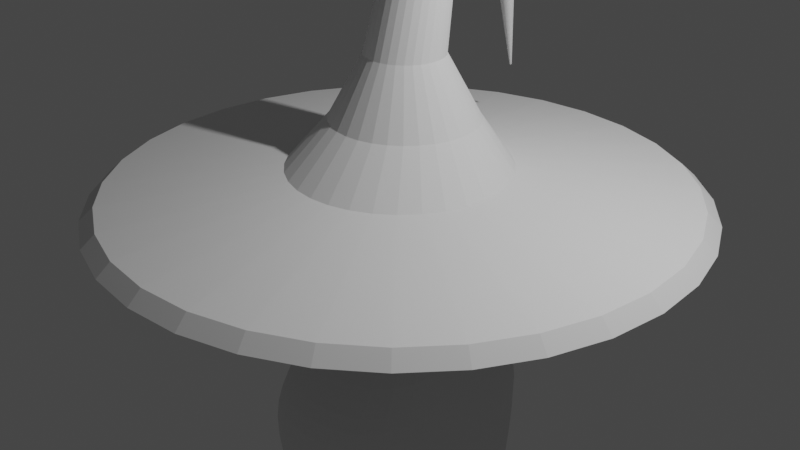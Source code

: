 # Source: Mago.blend  (saved by Blender 2.93.20; exported with 4.5.12 LTS)
import bpy
from mathutils import Matrix  # noqa: F401  (used for matrix-valued properties, if any)

bpy.ops.wm.read_factory_settings(use_empty=True)
scene = bpy.context.scene
scene.name = 'Scene'

# ---- collections
col_collection = bpy.data.collections.new('Collection'); scene.collection.children.link(col_collection)

# ---- materials (node trees are filled in below, after node groups)
mat_material = bpy.data.materials.new('Material')
mat_material.alpha_threshold = 0.0
mat_material.use_transparent_shadow = False
mat_material.line_color = (0.0, 0.0, 0.0, 1.0)

# ---- material node trees
mat_material.use_nodes = True; mat_material.node_tree.nodes.clear()
_N = mat_material.node_tree.nodes; _L = mat_material.node_tree.links
n0 = _N.new('ShaderNodeOutputMaterial'); n0.name = 'Material Output'; n0.location = (300, 300)
n1 = _N.new('ShaderNodeBsdfPrincipled'); n1.name = 'Principled BSDF'; n1.location = (10, 300)
n1.distribution = 'GGX'
n1.subsurface_method = 'BURLEY'
n1.inputs[2].default_value = 0.4
n1.inputs[3].default_value = 1.45
n1.inputs[27].default_value = (0.0, 0.0, 0.0, 1.0)
n1.inputs[28].default_value = 1.0
_L.new(n1.outputs[0], n0.inputs[0])
n0.is_active_output = True

# ---- world
world_world = bpy.data.worlds.new('World'); scene.world = world_world
world_world.use_nodes = True; world_world.node_tree.nodes.clear()
_N = world_world.node_tree.nodes; _L = world_world.node_tree.links
n0 = _N.new('ShaderNodeOutputWorld'); n0.name = 'World Output'; n0.location = (300, 300)
n1 = _N.new('ShaderNodeBackground'); n1.name = 'Background'; n1.location = (10, 300)
n1.inputs[0].default_value = (0.05088, 0.05088, 0.05088, 1.0)
_L.new(n1.outputs[0], n0.inputs[0])
n0.is_active_output = True
world_world.color = (0.05088, 0.05088, 0.05088)
world_world.use_sun_shadow = False
world_world.sun_shadow_jitter_overblur = 0.0

# ---- cameras
cam_camera = bpy.data.cameras.new('Camera')
cam_camera.clip_end = 100.0
cam_camera.ortho_scale = 7.314

# ---- lights
light_light = bpy.data.lights.new('Light', 'POINT')
light_light.transmission_factor = 0.0
light_light.energy = 1000.0
light_light.shadow_soft_size = 0.1
light_light.shadow_maximum_resolution = 0.006
light_light.use_absolute_resolution = True

# ---- meshes
me_cube = bpy.data.meshes.new('Cube')
me_cube.from_pydata([(1.0, 1.0, 1.0), (1.0, 1.0, -1.0), (1.0, -1.0, 1.0), (1.0, -1.0, -1.0), (-1.0, 1.0, 1.0), (-1.0, 1.0, -1.0), (-1.0, -1.0, 1.0), (-1.0, -1.0, -1.0), (1.0, 1.0, 0.0), (-1.0, -1.0, 0.0), (1.0, -1.0, 0.0), (-1.0, 1.0, 0.0)], [], [(0, 4, 6, 2), (10, 2, 6, 9), (9, 6, 4, 11), (5, 1, 3, 7), (8, 0, 2, 10), (11, 4, 0, 8), (5, 11, 8, 1), (1, 8, 10, 3), (7, 9, 11, 5), (3, 10, 9, 7)])
_uv = me_cube.uv_layers.new(name='UVMap')
_uv.uv.foreach_set('vector', [0.625, 0.5, 0.875, 0.5, 0.875, 0.75, 0.625, 0.75, 0.5, 0.75, 0.625, 0.75, 0.625, 1.0, 0.5, 1.0, 0.5, 0.0, 0.625, 0.0, 0.625, 0.25, 0.5, 0.25, 0.125, 0.5, 0.375, 0.5, 0.375, 0.75, 0.125, 0.75, 0.5, 0.5, 0.625, 0.5, 0.625, 0.75, 0.5, 0.75, 0.5, 0.25, 0.625, 0.25, 0.625, 0.5, 0.5, 0.5, 0.375, 0.25, 0.5, 0.25, 0.5, 0.5, 0.375, 0.5, 0.375, 0.5, 0.5, 0.5, 0.5, 0.75, 0.375, 0.75, 0.375, 0.0, 0.5, 0.0, 0.5, 0.25, 0.375, 0.25, 0.375, 0.75, 0.5, 0.75, 0.5, 1.0, 0.375, 1.0])
me_cube.materials.append(mat_material)
me_cube.use_remesh_preserve_volume = False
me_cube.use_remesh_preserve_attributes = False
me_cube.use_mirror_vertex_groups = False
me_cube.update()
me_cilindro = bpy.data.meshes.new('Cilindro')
me_cilindro.from_pydata([(-4.748e-09, 0.5238, -3.111), (7.61e-09, 1.431, 1.0), (0.1022, 0.5137, -3.111), (0.2793, 1.404, 1.0), (0.2004, 0.4839, -3.111), (0.5478, 1.322, 1.0), (0.291, 0.4355, -3.111), (0.7953, 1.19, 1.0), (0.3704, 0.3704, -3.111), (1.012, 1.012, 1.0), (0.4355, 0.291, -3.111), (1.19, 0.7953, 1.0), (0.4839, 0.2004, -3.111), (1.322, 0.5478, 1.0), (0.5137, 0.1022, -3.111), (1.404, 0.2793, 1.0), (0.5238, -2.468e-08, -3.111), (1.431, -5.89e-08, 1.0), (0.5137, -0.1022, -3.111), (1.404, -0.2793, 1.0), (0.4839, -0.2004, -3.111), (1.322, -0.5478, 1.0), (0.4355, -0.291, -3.111), (1.19, -0.7953, 1.0), (0.3704, -0.3704, -3.111), (1.012, -1.012, 1.0), (0.291, -0.4355, -3.111), (0.7953, -1.19, 1.0), (0.2004, -0.4839, -3.111), (0.5478, -1.322, 1.0), (0.1022, -0.5137, -3.111), (0.2793, -1.404, 1.0), (-3.758e-08, -0.5238, -3.111), (-1.175e-07, -1.431, 1.0), (-0.1022, -0.5137, -3.111), (-0.2793, -1.404, 1.0), (-0.2004, -0.4839, -3.111), (-0.5478, -1.322, 1.0), (-0.291, -0.4355, -3.111), (-0.7953, -1.19, 1.0), (-0.3704, -0.3704, -3.111), (-1.012, -1.012, 1.0), (-0.4355, -0.291, -3.111), (-1.19, -0.7953, 1.0), (-0.4839, -0.2004, -3.111), (-1.322, -0.5478, 1.0), (-0.5137, -0.1022, -3.111), (-1.404, -0.2793, 1.0), (-0.5238, 7.794e-09, -3.111), (-1.431, 2.074e-08, 1.0), (-0.5137, 0.1022, -3.111), (-1.404, 0.2793, 1.0), (-0.4839, 0.2004, -3.111), (-1.322, 0.5478, 1.0), (-0.4355, 0.291, -3.111), (-1.19, 0.7953, 1.0), (-0.3704, 0.3704, -3.111), (-1.012, 1.012, 1.0), (-0.291, 0.4355, -3.111), (-0.7953, 1.19, 1.0), (-0.2004, 0.4839, -3.111), (-0.5478, 1.322, 1.0), (-0.1022, 0.5137, -3.111), (-0.2793, 1.404, 1.0), (5.868e-09, 1.364, -0.5516), (0.2662, 1.338, -0.5516), (0.5221, 1.26, -0.5516), (0.7579, 1.134, -0.5516), (0.9647, 0.9647, -0.5516), (1.134, 0.7579, -0.5516), (1.26, 0.5221, -0.5516), (1.338, 0.2662, -0.5516), (1.364, -5.597e-08, -0.5516), (1.338, -0.2662, -0.5516), (1.26, -0.5221, -0.5516), (1.134, -0.7579, -0.5516), (0.9647, -0.9647, -0.5516), (0.7579, -1.134, -0.5516), (0.5221, -1.26, -0.5516), (0.2662, -1.338, -0.5516), (-1.134e-07, -1.364, -0.5516), (-0.2662, -1.338, -0.5516), (-0.5221, -1.26, -0.5516), (-0.7579, -1.134, -0.5516), (-0.9647, -0.9647, -0.5516), (-1.134, -0.7579, -0.5516), (-1.26, -0.5221, -0.5516), (-1.338, -0.2662, -0.5516), (-1.364, 1.994e-08, -0.5516), (-1.338, 0.2662, -0.5516), (-1.26, 0.5221, -0.5516), (-1.134, 0.7579, -0.5516), (-0.9647, 0.9647, -0.5516), (-0.7579, 1.134, -0.5516), (-0.5221, 1.26, -0.5516), (-0.2662, 1.338, -0.5516), (-0.06729, 0.3122, -8.214), (0.001123, 0.3054, -8.214), (0.06691, 0.2855, -8.214), (0.1275, 0.2531, -8.214), (0.1807, 0.2095, -8.214), (0.2243, 0.1563, -8.214), (0.2567, 0.0957, -8.214), (0.2766, 0.02991, -8.214), (0.2834, -0.0385, -8.214), (0.2766, -0.1069, -8.214), (0.2567, -0.1727, -8.214), (0.2243, -0.2333, -8.214), (0.1807, -0.2865, -8.214), (0.1275, -0.3301, -8.214), (0.06691, -0.3625, -8.214), (0.001123, -0.3824, -8.214), (-0.06729, -0.3892, -8.214), (-0.1357, -0.3824, -8.214), (-0.2015, -0.3625, -8.214), (-0.2621, -0.3301, -8.214), (-0.3153, -0.2865, -8.214), (-0.3589, -0.2333, -8.214), (-0.3913, -0.1727, -8.214), (-0.4112, -0.1069, -8.214), (-0.418, -0.0385, -8.214), (-0.4112, 0.02991, -8.214), (-0.3913, 0.0957, -8.214), (-0.3589, 0.1563, -8.214), (-0.3153, 0.2095, -8.214), (-0.2621, 0.2531, -8.214), (-0.2015, 0.2855, -8.214), (-0.1357, 0.3054, -8.214), (-0.06729, 0.1491, -15.76), (-0.0307, 0.1455, -15.76), (0.004485, 0.1348, -15.76), (0.03691, 0.1175, -15.76), (0.06533, 0.09413, -15.76), (0.08866, 0.0657, -15.76), (0.106, 0.03328, -15.76), (0.1167, -0.001908, -15.76), (0.1203, -0.0385, -15.76), (0.1167, -0.07509, -15.76), (0.106, -0.1103, -15.76), (0.08866, -0.1427, -15.76), (0.06533, -0.1711, -15.76), (0.03691, -0.1944, -15.76), (0.004485, -0.2118, -15.76), (-0.0307, -0.2225, -15.76), (-0.06729, -0.2261, -15.76), (-0.1039, -0.2225, -15.76), (-0.1391, -0.2118, -15.76), (-0.1715, -0.1944, -15.76), (-0.1999, -0.1711, -15.76), (-0.2232, -0.1427, -15.76), (-0.2406, -0.1103, -15.76), (-0.2512, -0.07509, -15.76), (-0.2549, -0.0385, -15.76), (-0.2512, -0.001908, -15.76), (-0.2406, 0.03328, -15.76), (-0.2232, 0.0657, -15.76), (-0.1999, 0.09413, -15.76), (-0.1715, 0.1175, -15.76), (-0.1391, 0.1348, -15.76), (-0.1039, 0.1455, -15.76), (-0.1586, 0.1186, -25.99), (-0.128, 0.1156, -25.99), (-0.09851, 0.1066, -25.99), (-0.07135, 0.09212, -25.99), (-0.04754, 0.07259, -25.99), (-0.028, 0.04878, -25.99), (-0.01349, 0.02162, -25.99), (-0.004545, -0.007851, -25.99), (-0.001527, -0.0385, -25.99), (-0.004545, -0.06915, -25.99), (-0.01349, -0.09862, -25.99), (-0.028, -0.1258, -25.99), (-0.04754, -0.1496, -25.99), (-0.07135, -0.1691, -25.99), (-0.09851, -0.1836, -25.99), (-0.128, -0.1926, -25.99), (-0.1586, -0.1956, -25.99), (-0.1893, -0.1926, -25.99), (-0.2187, -0.1836, -25.99), (-0.2459, -0.1691, -25.99), (-0.2697, -0.1496, -25.99), (-0.2893, -0.1258, -25.99), (-0.3038, -0.09862, -25.99), (-0.3127, -0.06915, -25.99), (-0.3157, -0.0385, -25.99), (-0.3127, -0.007851, -25.99), (-0.3038, 0.02162, -25.99), (-0.2893, 0.04878, -25.99), (-0.2697, 0.07259, -25.99), (-0.2459, 0.09212, -25.99), (-0.2187, 0.1066, -25.99), (-0.1893, 0.1156, -25.99), (-0.1586, 0.1186, -25.99), (-0.128, 0.1156, -25.99), (-0.09851, 0.1066, -25.99), (-0.07135, 0.09212, -25.99), (-0.04754, 0.07259, -25.99), (-0.028, 0.04878, -25.99), (-0.01349, 0.02162, -25.99), (-0.004545, -0.007851, -25.99), (-0.001527, -0.0385, -25.99), (-0.004545, -0.06915, -25.99), (-0.01349, -0.09862, -25.99), (-0.028, -0.1258, -25.99), (-0.04754, -0.1496, -25.99), (-0.07135, -0.1691, -25.99), (-0.09851, -0.1836, -25.99), (-0.128, -0.1926, -25.99), (-0.1586, -0.1956, -25.99), (-0.1893, -0.1926, -25.99), (-0.2187, -0.1836, -25.99), (-0.2459, -0.1691, -25.99), (-0.2697, -0.1496, -25.99), (-0.2893, -0.1258, -25.99), (-0.3038, -0.09862, -25.99), (-0.3127, -0.06915, -25.99), (-0.3157, -0.0385, -25.99), (-0.3127, -0.007851, -25.99), (-0.3038, 0.02162, -25.99), (-0.2893, 0.04878, -25.99), (-0.2697, 0.07259, -25.99), (-0.2459, 0.09212, -25.99), (-0.2187, 0.1066, -25.99), (-0.1893, 0.1156, -25.99), (-0.1819, 0.1148, -29.52), (-0.1591, 0.1119, -30.0), (-0.1371, 0.1031, -30.47), (-0.1168, 0.08898, -30.9), (-0.0991, 0.06991, -31.28), (-0.08453, 0.04668, -31.59), (-0.0737, 0.02017, -31.82), (-0.06703, -0.008589, -31.96), (-0.06478, -0.0385, -32.01), (-0.06703, -0.06841, -31.96), (-0.0737, -0.09717, -31.82), (-0.08453, -0.1237, -31.59), (-0.0991, -0.1469, -31.28), (-0.1168, -0.166, -30.9), (-0.1371, -0.1801, -30.47), (-0.1591, -0.1889, -30.0), (-0.1819, -0.1918, -29.52), (-0.2048, -0.1889, -29.03), (-0.2268, -0.1801, -28.56), (-0.247, -0.166, -28.13), (-0.2648, -0.1469, -27.76), (-0.2794, -0.1237, -27.45), (-0.2902, -0.09717, -27.22), (-0.2969, -0.06841, -27.07), (-0.2991, -0.0385, -27.03), (-0.2969, -0.008589, -27.07), (-0.2902, 0.02017, -27.22), (-0.2794, 0.04668, -27.45), (-0.2648, 0.06991, -27.76), (-0.247, 0.08898, -28.13), (-0.2268, 0.1031, -28.56), (-0.2048, 0.1119, -29.03), (-0.5768, -0.02102, -29.16), (-0.5889, -0.02252, -29.39), (-0.6006, -0.02694, -29.61), (-0.6113, -0.03413, -29.81), (-0.6207, -0.04381, -29.99), (-0.6284, -0.0556, -30.14), (-0.6341, -0.06905, -30.25), (-0.6377, -0.08365, -30.32), (-0.6389, -0.09882, -30.34), (-0.6377, -0.114, -30.32), (-0.6341, -0.1286, -30.25), (-0.6284, -0.142, -30.14), (-0.6207, -0.1538, -29.99), (-0.6113, -0.1635, -29.81), (-0.6006, -0.1707, -29.61), (-0.5889, -0.1751, -29.39), (-0.5768, -0.1766, -29.16), (-0.5647, -0.1751, -28.93), (-0.5531, -0.1707, -28.7), (-0.5424, -0.1635, -28.5), (-0.533, -0.1538, -28.32), (-0.5253, -0.142, -28.17), (-0.5195, -0.1286, -28.06), (-0.516, -0.114, -28.0), (-0.5148, -0.09882, -27.97), (-0.516, -0.08365, -28.0), (-0.5195, -0.06905, -28.06), (-0.5253, -0.0556, -28.17), (-0.533, -0.04381, -28.32), (-0.5424, -0.03413, -28.5), (-0.5531, -0.02694, -28.7), (-0.5647, -0.02252, -28.93), (-0.8475, -0.09954, -18.25), (-0.8533, -0.1003, -18.36), (-0.859, -0.1024, -18.47), (-0.8642, -0.1059, -18.57), (-0.8687, -0.1106, -18.65), (-0.8724, -0.1163, -18.73), (-0.8752, -0.1228, -18.78), (-0.8769, -0.1298, -18.81), (-0.8775, -0.1372, -18.82), (-0.8769, -0.1445, -18.81), (-0.8752, -0.1516, -18.78), (-0.8724, -0.1581, -18.73), (-0.8687, -0.1638, -18.65), (-0.8642, -0.1685, -18.57), (-0.859, -0.172, -18.47), (-0.8533, -0.1741, -18.36), (-0.8475, -0.1748, -18.25), (-0.8416, -0.1741, -18.14), (-0.836, -0.172, -18.03), (-0.8308, -0.1685, -17.93), (-0.8263, -0.1638, -17.85), (-0.8225, -0.1581, -17.77), (-0.8198, -0.1516, -17.72), (-0.818, -0.1445, -17.69), (-0.8175, -0.1372, -17.68), (-0.818, -0.1298, -17.69), (-0.8198, -0.1228, -17.72), (-0.8225, -0.1163, -17.77), (-0.8263, -0.1106, -17.85), (-0.8308, -0.1059, -17.93), (-0.836, -0.1024, -18.03), (-0.8416, -0.1003, -18.14), (-0.3653, 0.01945, -34.11), (-0.3679, 0.04118, -33.81), (-0.3713, 0.08341, -32.06), (-0.3702, 0.08077, -31.58), (-0.3317, -0.178, -30.69), (-0.3304, -0.1913, -31.11), (-0.3621, -0.005301, -34.34), (-0.3336, -0.1602, -30.31), (-0.3584, -0.03214, -34.48), (-0.3363, -0.1384, -30.01), (-0.3545, -0.06003, -34.53), (-0.3395, -0.1137, -29.78), (-0.3504, -0.0879, -34.48), (-0.3431, -0.08685, -29.64), (-0.3464, -0.1147, -34.34), (-0.3471, -0.05896, -29.59), (-0.3425, -0.1393, -34.11), (-0.3511, -0.03109, -29.64), (-0.3389, -0.1609, -33.81), (-0.3552, -0.004314, -29.78), (-0.3358, -0.1786, -33.43), (-0.3591, 0.02034, -30.01), (-0.3333, -0.1917, -33.01), (-0.3716, 0.08056, -32.54), (-0.3626, 0.04193, -30.31), (-0.3314, -0.1998, -32.54), (-0.3711, 0.07233, -33.01), (-0.3658, 0.05962, -30.69), (-0.3303, -0.2024, -32.06), (-0.3699, 0.05903, -33.43), (-0.3683, 0.07274, -31.11), (-0.3299, -0.1995, -31.58), (-0.9273, -0.1544, -8.791), (-0.9282, -0.1545, -8.808), (-0.9291, -0.1548, -8.825), (-0.9299, -0.1553, -8.841), (-0.9306, -0.1561, -8.854), (-0.9312, -0.157, -8.865), (-0.9316, -0.158, -8.874), (-0.9319, -0.1591, -8.879), (-0.932, -0.1603, -8.88), (-0.9319, -0.1614, -8.879), (-0.9316, -0.1625, -8.874), (-0.9312, -0.1635, -8.865), (-0.9306, -0.1644, -8.854), (-0.9299, -0.1652, -8.841), (-0.9291, -0.1657, -8.825), (-0.9282, -0.1661, -8.808), (-0.9273, -0.1662, -8.791), (-0.9264, -0.1661, -8.773), (-0.9255, -0.1657, -8.756), (-0.9247, -0.1652, -8.741), (-0.9239, -0.1644, -8.727), (-0.9234, -0.1635, -8.716), (-0.9229, -0.1625, -8.708), (-0.9227, -0.1614, -8.703), (-0.9226, -0.1603, -8.701), (-0.9227, -0.1591, -8.703), (-0.9229, -0.158, -8.708), (-0.9234, -0.157, -8.716), (-0.9239, -0.1561, -8.727), (-0.9247, -0.1553, -8.741), (-0.9255, -0.1548, -8.756), (-0.9264, -0.1545, -8.773), (0.08498, 0.4272, -0.9089), (-1.538e-07, 0.4356, -0.9089), (-0.08498, 0.4272, -0.9089), (-0.1667, 0.4024, -0.9089), (-0.242, 0.3622, -0.9089), (-0.308, 0.308, -0.9089), (-0.3622, 0.242, -0.9089), (-0.4024, 0.1667, -0.9089), (-0.4272, 0.08498, -0.9089), (-0.4356, 1.786e-08, -0.9089), (-0.4272, -0.08498, -0.9089), (-0.4024, -0.1667, -0.9089), (-0.3622, -0.242, -0.9089), (-0.308, -0.308, -0.9089), (-0.242, -0.3622, -0.9089), (-0.1667, -0.4024, -0.9089), (-0.08498, -0.4272, -0.9089), (-4.564e-08, -0.4356, -0.9089), (0.08498, -0.4272, -0.9089), (0.1667, -0.4024, -0.9089), (0.242, -0.3622, -0.9089), (0.308, -0.308, -0.9089), (0.3622, -0.242, -0.9089), (0.4024, -0.1667, -0.9089), (0.4272, -0.08498, -0.9089), (0.4356, -2.336e-08, -0.9089), (0.4272, 0.08498, -0.9089), (0.4024, 0.1667, -0.9089), (0.3622, 0.242, -0.9089), (0.308, 0.308, -0.9089), (0.242, 0.3622, -0.9089), (0.1667, 0.4024, -0.9089), (0.2667, 1.341, 0.1869), (-5.202e-09, 1.367, 0.1869), (0.5231, 1.263, 0.1869), (-0.2667, 1.341, 0.1869), (-0.5231, 1.263, 0.1869), (-0.7594, 1.136, 0.1869), (-0.9665, 0.9665, 0.1869), (-1.136, 0.7594, 0.1869), (-1.263, 0.5231, 0.1869), (-1.341, 0.2667, 0.1869), (-1.367, 2.098e-08, 0.1869), (-1.341, -0.2667, 0.1869), (-1.263, -0.5231, 0.1869), (-1.136, -0.7594, 0.1869), (-0.9665, -0.9665, 0.1869), (-0.7594, -1.136, 0.1869), (-0.5231, -1.263, 0.1869), (-0.2667, -1.341, 0.1869), (-1.141e-07, -1.367, 0.1869), (0.2667, -1.341, 0.1869), (0.5231, -1.263, 0.1869), (0.7594, -1.136, 0.1869), (0.9665, -0.9665, 0.1869), (1.136, -0.7594, 0.1869), (1.263, -0.5231, 0.1869), (1.341, -0.2667, 0.1869), (1.367, -5.673e-08, 0.1869), (1.341, 0.2667, 0.1869), (1.263, 0.5231, 0.1869), (1.136, 0.7594, 0.1869), (0.9665, 0.9665, 0.1869), (0.7594, 1.136, 0.1869), (0.01815, 0.2947, -7.95), (-0.04046, 0.3004, -7.95), (0.07451, 0.2776, -7.95), (-0.09908, 0.2947, -7.95), (-0.1554, 0.2776, -7.95), (-0.2074, 0.2498, -7.95), (-0.2529, 0.2124, -7.95), (-0.2903, 0.1669, -7.95), (-0.318, 0.115, -7.95), (-0.3351, 0.05861, -7.95), (-0.3409, 8.909e-09, -7.95), (-0.3351, -0.05861, -7.95), (-0.318, -0.115, -7.95), (-0.2903, -0.1669, -7.95), (-0.2529, -0.2124, -7.95), (-0.2074, -0.2498, -7.95), (-0.1554, -0.2776, -7.95), (-0.09908, -0.2947, -7.95), (-0.04046, -0.3004, -7.95), (0.01815, -0.2947, -7.95), (0.07451, -0.2776, -7.95), (0.1265, -0.2498, -7.95), (0.172, -0.2124, -7.95), (0.2094, -0.1669, -7.95), (0.2371, -0.115, -7.95), (0.2542, -0.05861, -7.95), (0.26, -1.952e-08, -7.95), (0.2542, 0.05861, -7.95), (0.2371, 0.115, -7.95), (0.2094, 0.1669, -7.95), (0.172, 0.2124, -7.95), (0.1265, 0.2498, -7.95), (-0.01463, 0.1299, -15.08), (-0.04046, 0.1324, -15.08), (0.01022, 0.1223, -15.08), (-0.0663, 0.1299, -15.08), (-0.09114, 0.1223, -15.08), (-0.114, 0.1101, -15.08), (-0.1341, 0.09364, -15.08), (-0.1506, 0.07357, -15.08), (-0.1628, 0.05068, -15.08), (-0.1703, 0.02584, -15.08), (-0.1729, -6.057e-09, -15.08), (-0.1703, -0.02584, -15.08), (-0.1628, -0.05068, -15.08), (-0.1506, -0.07357, -15.08), (-0.1341, -0.09364, -15.08), (-0.114, -0.1101, -15.08), (-0.09114, -0.1223, -15.08), (-0.0663, -0.1299, -15.08), (-0.04046, -0.1324, -15.08), (-0.01463, -0.1299, -15.08), (0.01022, -0.1223, -15.08), (0.03311, -0.1101, -15.08), (0.05318, -0.09364, -15.08), (0.06965, -0.07357, -15.08), (0.08188, -0.05068, -15.08), (0.08942, -0.02584, -15.08), (0.09196, -1.859e-08, -15.08), (0.08942, 0.02584, -15.08), (0.08188, 0.05068, -15.08), (0.06965, 0.07357, -15.08), (0.05318, 0.09364, -15.08), (0.03311, 0.1101, -15.08), (-0.1451, 0.05676, -25.83), (-0.1645, 0.05868, -25.83), (-0.1264, 0.0511, -25.83), (-0.1839, 0.05676, -25.83), (-0.2026, 0.0511, -25.83), (-0.2198, 0.0419, -25.83), (-0.2349, 0.02952, -25.83), (-0.2473, 0.01444, -25.83), (-0.2565, -0.002768, -25.83), (-0.2621, -0.02144, -25.83), (-0.264, -0.04086, -25.83), (-0.2621, -0.06028, -25.83), (-0.2565, -0.07895, -25.83), (-0.2473, -0.09616, -25.83), (-0.2349, -0.1112, -25.83), (-0.2198, -0.1236, -25.83), (-0.2026, -0.1328, -25.83), (-0.1839, -0.1385, -25.83), (-0.1645, -0.1404, -25.83), (-0.1451, -0.1385, -25.83), (-0.1264, -0.1328, -25.83), (-0.1092, -0.1236, -25.83), (-0.09413, -0.1112, -25.83), (-0.08175, -0.09616, -25.83), (-0.07256, -0.07895, -25.83), (-0.06689, -0.06028, -25.83), (-0.06498, -0.04086, -25.83), (-0.06689, -0.02144, -25.83), (-0.07256, -0.002768, -25.83), (-0.08175, 0.01444, -25.83), (-0.09413, 0.02952, -25.83), (-0.1092, 0.0419, -25.83)], [], [(64, 1, 3, 65), (65, 3, 5, 66), (66, 5, 7, 67), (67, 7, 9, 68), (68, 9, 11, 69), (69, 11, 13, 70), (70, 13, 15, 71), (71, 15, 17, 72), (72, 17, 19, 73), (73, 19, 21, 74), (74, 21, 23, 75), (75, 23, 25, 76), (76, 25, 27, 77), (77, 27, 29, 78), (78, 29, 31, 79), (79, 31, 33, 80), (80, 33, 35, 81), (81, 35, 37, 82), (82, 37, 39, 83), (83, 39, 41, 84), (84, 41, 43, 85), (85, 43, 45, 86), (86, 45, 47, 87), (87, 47, 49, 88), (88, 49, 51, 89), (89, 51, 53, 90), (90, 53, 55, 91), (91, 55, 57, 92), (92, 57, 59, 93), (93, 59, 61, 94), (405, 406, 471, 470), (94, 61, 63, 95), (95, 63, 1, 64), (32, 34, 113, 112), (2, 0, 64, 65), (4, 2, 65, 66), (6, 4, 66, 67), (8, 6, 67, 68), (10, 8, 68, 69), (12, 10, 69, 70), (14, 12, 70, 71), (16, 14, 71, 72), (18, 16, 72, 73), (20, 18, 73, 74), (22, 20, 74, 75), (24, 22, 75, 76), (26, 24, 76, 77), (28, 26, 77, 78), (30, 28, 78, 79), (32, 30, 79, 80), (34, 32, 80, 81), (36, 34, 81, 82), (38, 36, 82, 83), (40, 38, 83, 84), (42, 40, 84, 85), (44, 42, 85, 86), (46, 44, 86, 87), (48, 46, 87, 88), (50, 48, 88, 89), (52, 50, 89, 90), (54, 52, 90, 91), (56, 54, 91, 92), (58, 56, 92, 93), (60, 58, 93, 94), (62, 60, 94, 95), (0, 62, 95, 64), (115, 116, 148, 147), (6, 8, 100, 99), (60, 62, 127, 126), (34, 36, 114, 113), (8, 10, 101, 100), (62, 0, 96, 127), (36, 38, 115, 114), (10, 12, 102, 101), (38, 40, 116, 115), (12, 14, 103, 102), (40, 42, 117, 116), (14, 16, 104, 103), (42, 44, 118, 117), (16, 18, 105, 104), (44, 46, 119, 118), (18, 20, 106, 105), (46, 48, 120, 119), (20, 22, 107, 106), (48, 50, 121, 120), (22, 24, 108, 107), (50, 52, 122, 121), (24, 26, 109, 108), (52, 54, 123, 122), (26, 28, 110, 109), (0, 2, 97, 96), (54, 56, 124, 123), (28, 30, 111, 110), (2, 4, 98, 97), (56, 58, 125, 124), (30, 32, 112, 111), (4, 6, 99, 98), (58, 60, 126, 125), (150, 151, 183, 182), (102, 103, 135, 134), (116, 117, 149, 148), (103, 104, 136, 135), (117, 118, 150, 149), (104, 105, 137, 136), (118, 119, 151, 150), (105, 106, 138, 137), (119, 120, 152, 151), (106, 107, 139, 138), (120, 121, 153, 152), (107, 108, 140, 139), (121, 122, 154, 153), (108, 109, 141, 140), (122, 123, 155, 154), (109, 110, 142, 141), (96, 97, 129, 128), (123, 124, 156, 155), (110, 111, 143, 142), (97, 98, 130, 129), (124, 125, 157, 156), (111, 112, 144, 143), (98, 99, 131, 130), (125, 126, 158, 157), (112, 113, 145, 144), (99, 100, 132, 131), (126, 127, 159, 158), (113, 114, 146, 145), (100, 101, 133, 132), (127, 96, 128, 159), (114, 115, 147, 146), (101, 102, 134, 133), (185, 186, 218, 217), (137, 138, 170, 169), (151, 152, 184, 183), (138, 139, 171, 170), (152, 153, 185, 184), (139, 140, 172, 171), (153, 154, 186, 185), (140, 141, 173, 172), (154, 155, 187, 186), (141, 142, 174, 173), (128, 129, 161, 160), (155, 156, 188, 187), (142, 143, 175, 174), (129, 130, 162, 161), (156, 157, 189, 188), (143, 144, 176, 175), (130, 131, 163, 162), (157, 158, 190, 189), (144, 145, 177, 176), (131, 132, 164, 163), (158, 159, 191, 190), (145, 146, 178, 177), (132, 133, 165, 164), (159, 128, 160, 191), (146, 147, 179, 178), (133, 134, 166, 165), (147, 148, 180, 179), (134, 135, 167, 166), (148, 149, 181, 180), (135, 136, 168, 167), (149, 150, 182, 181), (136, 137, 169, 168), (193, 194, 226, 225), (172, 173, 205, 204), (186, 187, 219, 218), (173, 174, 206, 205), (160, 161, 193, 192), (187, 188, 220, 219), (174, 175, 207, 206), (161, 162, 194, 193), (188, 189, 221, 220), (175, 176, 208, 207), (162, 163, 195, 194), (189, 190, 222, 221), (176, 177, 209, 208), (163, 164, 196, 195), (190, 191, 223, 222), (177, 178, 210, 209), (164, 165, 197, 196), (191, 160, 192, 223), (178, 179, 211, 210), (165, 166, 198, 197), (179, 180, 212, 211), (166, 167, 199, 198), (180, 181, 213, 212), (167, 168, 200, 199), (181, 182, 214, 213), (168, 169, 201, 200), (182, 183, 215, 214), (169, 170, 202, 201), (183, 184, 216, 215), (170, 171, 203, 202), (184, 185, 217, 216), (171, 172, 204, 203), (321, 320, 261, 260), (220, 221, 253, 252), (207, 208, 240, 239), (194, 195, 227, 226), (221, 222, 254, 253), (208, 209, 241, 240), (195, 196, 228, 227), (222, 223, 255, 254), (209, 210, 242, 241), (196, 197, 229, 228), (223, 192, 224, 255), (210, 211, 243, 242), (197, 198, 230, 229), (211, 212, 244, 243), (198, 199, 231, 230), (212, 213, 245, 244), (199, 200, 232, 231), (213, 214, 246, 245), (200, 201, 233, 232), (214, 215, 247, 246), (201, 202, 234, 233), (215, 216, 248, 247), (202, 203, 235, 234), (216, 217, 249, 248), (203, 204, 236, 235), (217, 218, 250, 249), (204, 205, 237, 236), (218, 219, 251, 250), (205, 206, 238, 237), (192, 193, 225, 224), (219, 220, 252, 251), (206, 207, 239, 238), (263, 264, 296, 295), (323, 322, 256, 287), (325, 324, 275, 274), (320, 326, 262, 261), (324, 327, 276, 275), (326, 328, 263, 262), (327, 329, 277, 276), (328, 330, 264, 263), (329, 331, 278, 277), (330, 332, 265, 264), (331, 333, 279, 278), (332, 334, 266, 265), (333, 335, 280, 279), (334, 336, 267, 266), (335, 337, 281, 280), (336, 338, 268, 267), (337, 339, 282, 281), (338, 340, 269, 268), (339, 341, 283, 282), (340, 342, 270, 269), (322, 343, 257, 256), (341, 344, 284, 283), (342, 345, 271, 270), (343, 346, 258, 257), (344, 347, 285, 284), (345, 348, 272, 271), (346, 349, 259, 258), (347, 350, 286, 285), (348, 351, 273, 272), (349, 321, 260, 259), (350, 323, 287, 286), (351, 325, 274, 273), (298, 299, 363, 362), (277, 278, 310, 309), (264, 265, 297, 296), (278, 279, 311, 310), (265, 266, 298, 297), (279, 280, 312, 311), (266, 267, 299, 298), (280, 281, 313, 312), (267, 268, 300, 299), (281, 282, 314, 313), (268, 269, 301, 300), (282, 283, 315, 314), (269, 270, 302, 301), (256, 257, 289, 288), (283, 284, 316, 315), (270, 271, 303, 302), (257, 258, 290, 289), (284, 285, 317, 316), (271, 272, 304, 303), (258, 259, 291, 290), (285, 286, 318, 317), (272, 273, 305, 304), (259, 260, 292, 291), (286, 287, 319, 318), (273, 274, 306, 305), (260, 261, 293, 292), (287, 256, 288, 319), (274, 275, 307, 306), (261, 262, 294, 293), (275, 276, 308, 307), (262, 263, 295, 294), (276, 277, 309, 308), (241, 242, 325, 351), (254, 255, 323, 350), (227, 228, 321, 349), (240, 241, 351, 348), (253, 254, 350, 347), (226, 227, 349, 346), (239, 240, 348, 345), (252, 253, 347, 344), (225, 226, 346, 343), (238, 239, 345, 342), (251, 252, 344, 341), (224, 225, 343, 322), (237, 238, 342, 340), (250, 251, 341, 339), (236, 237, 340, 338), (249, 250, 339, 337), (235, 236, 338, 336), (248, 249, 337, 335), (234, 235, 336, 334), (247, 248, 335, 333), (233, 234, 334, 332), (246, 247, 333, 331), (232, 233, 332, 330), (245, 246, 331, 329), (231, 232, 330, 328), (244, 245, 329, 327), (230, 231, 328, 326), (243, 244, 327, 324), (229, 230, 326, 320), (242, 243, 324, 325), (255, 224, 322, 323), (228, 229, 320, 321), (352, 353, 354, 355, 356, 357, 358, 359, 360, 361, 362, 363, 364, 365, 366, 367, 368, 369, 370, 371, 372, 373, 374, 375, 376, 377, 378, 379, 380, 381, 382, 383), (312, 313, 377, 376), (299, 300, 364, 363), (313, 314, 378, 377), (300, 301, 365, 364), (314, 315, 379, 378), (301, 302, 366, 365), (288, 289, 353, 352), (315, 316, 380, 379), (302, 303, 367, 366), (289, 290, 354, 353), (316, 317, 381, 380), (303, 304, 368, 367), (290, 291, 355, 354), (317, 318, 382, 381), (304, 305, 369, 368), (291, 292, 356, 355), (318, 319, 383, 382), (305, 306, 370, 369), (292, 293, 357, 356), (319, 288, 352, 383), (306, 307, 371, 370), (293, 294, 358, 357), (307, 308, 372, 371), (294, 295, 359, 358), (308, 309, 373, 372), (295, 296, 360, 359), (309, 310, 374, 373), (296, 297, 361, 360), (310, 311, 375, 374), (297, 298, 362, 361), (311, 312, 376, 375), (3, 1, 417, 416), (1, 63, 419, 417), (63, 61, 420, 419), (61, 59, 421, 420), (59, 57, 422, 421), (57, 55, 423, 422), (55, 53, 424, 423), (53, 51, 425, 424), (51, 49, 426, 425), (49, 47, 427, 426), (47, 45, 428, 427), (45, 43, 429, 428), (43, 41, 430, 429), (41, 39, 431, 430), (39, 37, 432, 431), (37, 35, 433, 432), (35, 33, 434, 433), (33, 31, 435, 434), (31, 29, 436, 435), (29, 27, 437, 436), (27, 25, 438, 437), (25, 23, 439, 438), (23, 21, 440, 439), (21, 19, 441, 440), (19, 17, 442, 441), (17, 15, 443, 442), (15, 13, 444, 443), (13, 11, 445, 444), (11, 9, 446, 445), (9, 7, 447, 446), (7, 5, 418, 447), (5, 3, 416, 418), (385, 384, 416, 417), (384, 415, 418, 416), (386, 385, 417, 419), (387, 386, 419, 420), (388, 387, 420, 421), (389, 388, 421, 422), (390, 389, 422, 423), (391, 390, 423, 424), (392, 391, 424, 425), (393, 392, 425, 426), (394, 393, 426, 427), (395, 394, 427, 428), (396, 395, 428, 429), (397, 396, 429, 430), (398, 397, 430, 431), (399, 398, 431, 432), (400, 399, 432, 433), (401, 400, 433, 434), (402, 401, 434, 435), (403, 402, 435, 436), (404, 403, 436, 437), (405, 404, 437, 438), (406, 405, 438, 439), (407, 406, 439, 440), (408, 407, 440, 441), (409, 408, 441, 442), (410, 409, 442, 443), (411, 410, 443, 444), (412, 411, 444, 445), (413, 412, 445, 446), (414, 413, 446, 447), (415, 414, 447, 418), (473, 474, 506, 505), (392, 393, 458, 457), (406, 407, 472, 471), (393, 394, 459, 458), (407, 408, 473, 472), (394, 395, 460, 459), (408, 409, 474, 473), (395, 396, 461, 460), (409, 410, 475, 474), (396, 397, 462, 461), (384, 385, 449, 448), (410, 411, 476, 475), (397, 398, 463, 462), (415, 384, 448, 450), (411, 412, 477, 476), (398, 399, 464, 463), (385, 386, 451, 449), (412, 413, 478, 477), (399, 400, 465, 464), (386, 387, 452, 451), (413, 414, 479, 478), (400, 401, 466, 465), (387, 388, 453, 452), (414, 415, 450, 479), (401, 402, 467, 466), (388, 389, 454, 453), (402, 403, 468, 467), (389, 390, 455, 454), (403, 404, 469, 468), (390, 391, 456, 455), (404, 405, 470, 469), (391, 392, 457, 456), (508, 509, 541, 540), (460, 461, 493, 492), (474, 475, 507, 506), (461, 462, 494, 493), (448, 449, 481, 480), (475, 476, 508, 507), (462, 463, 495, 494), (450, 448, 480, 482), (476, 477, 509, 508), (463, 464, 496, 495), (449, 451, 483, 481), (477, 478, 510, 509), (464, 465, 497, 496), (451, 452, 484, 483), (478, 479, 511, 510), (465, 466, 498, 497), (452, 453, 485, 484), (479, 450, 482, 511), (466, 467, 499, 498), (453, 454, 486, 485), (467, 468, 500, 499), (454, 455, 487, 486), (468, 469, 501, 500), (455, 456, 488, 487), (469, 470, 502, 501), (456, 457, 489, 488), (470, 471, 503, 502), (457, 458, 490, 489), (471, 472, 504, 503), (458, 459, 491, 490), (472, 473, 505, 504), (459, 460, 492, 491), (512, 513, 515, 516, 517, 518, 519, 520, 521, 522, 523, 524, 525, 526, 527, 528, 529, 530, 531, 532, 533, 534, 535, 536, 537, 538, 539, 540, 541, 542, 543, 514), (495, 496, 528, 527), (481, 483, 515, 513), (509, 510, 542, 541), (496, 497, 529, 528), (483, 484, 516, 515), (510, 511, 543, 542), (497, 498, 530, 529), (484, 485, 517, 516), (511, 482, 514, 543), (498, 499, 531, 530), (485, 486, 518, 517), (499, 500, 532, 531), (486, 487, 519, 518), (500, 501, 533, 532), (487, 488, 520, 519), (501, 502, 534, 533), (488, 489, 521, 520), (502, 503, 535, 534), (489, 490, 522, 521), (503, 504, 536, 535), (490, 491, 523, 522), (504, 505, 537, 536), (491, 492, 524, 523), (505, 506, 538, 537), (492, 493, 525, 524), (506, 507, 539, 538), (493, 494, 526, 525), (480, 481, 513, 512), (507, 508, 540, 539), (494, 495, 527, 526), (482, 480, 512, 514)])
_uv = me_cilindro.uv_layers.new(name='MapaUV')
_uv.uv.foreach_set('vector', [1.0, 0.5, 1.0, 1.0, 0.9688, 1.0, 0.9688, 0.5, 0.9688, 0.5, 0.9688, 1.0, 0.9375, 1.0, 0.9375, 0.5, 0.9375, 0.5, 0.9375, 1.0, 0.9062, 1.0, 0.9062, 0.5, 0.9062, 0.5, 0.9062, 1.0, 0.875, 1.0, 0.875, 0.5, 0.875, 0.5, 0.875, 1.0, 0.8438, 1.0, 0.8438, 0.5, 0.8438, 0.5, 0.8438, 1.0, 0.8125, 1.0, 0.8125, 0.5, 0.8125, 0.5, 0.8125, 1.0, 0.7812, 1.0, 0.7812, 0.5, 0.7812, 0.5, 0.7812, 1.0, 0.75, 1.0, 0.75, 0.5, 0.75, 0.5, 0.75, 1.0, 0.7188, 1.0, 0.7188, 0.5, 0.7188, 0.5, 0.7188, 1.0, 0.6875, 1.0, 0.6875, 0.5, 0.6875, 0.5, 0.6875, 1.0, 0.6562, 1.0, 0.6562, 0.5, 0.6562, 0.5, 0.6562, 1.0, 0.625, 1.0, 0.625, 0.5, 0.625, 0.5, 0.625, 1.0, 0.5938, 1.0, 0.5938, 0.5, 0.5938, 0.5, 0.5938, 1.0, 0.5625, 1.0, 0.5625, 0.5, 0.5625, 0.5, 0.5625, 1.0, 0.5312, 1.0, 0.5312, 0.5, 0.5312, 0.5, 0.5312, 1.0, 0.5, 1.0, 0.5, 0.5, 0.5, 0.5, 0.5, 1.0, 0.4688, 1.0, 0.4688, 0.5, 0.4688, 0.5, 0.4688, 1.0, 0.4375, 1.0, 0.4375, 0.5, 0.4375, 0.5, 0.4375, 1.0, 0.4062, 1.0, 0.4062, 0.5, 0.4062, 0.5, 0.4062, 1.0, 0.375, 1.0, 0.375, 0.5, 0.375, 0.5, 0.375, 1.0, 0.3438, 1.0, 0.3438, 0.5, 0.3438, 0.5, 0.3438, 1.0, 0.3125, 1.0, 0.3125, 0.5, 0.3125, 0.5, 0.3125, 1.0, 0.2812, 1.0, 0.2812, 0.5, 0.2812, 0.5, 0.2812, 1.0, 0.25, 1.0, 0.25, 0.5, 0.25, 0.5, 0.25, 1.0, 0.2188, 1.0, 0.2188, 0.5, 0.2188, 0.5, 0.2188, 1.0, 0.1875, 1.0, 0.1875, 0.5, 0.1875, 0.5, 0.1875, 1.0, 0.1562, 1.0, 0.1562, 0.5, 0.1562, 0.5, 0.1562, 1.0, 0.125, 1.0, 0.125, 0.5, 0.125, 0.5, 0.125, 1.0, 0.09375, 1.0, 0.09375, 0.5, 0.09375, 0.5, 0.09375, 1.0, 0.0625, 1.0, 0.0625, 0.5, 0.3116, 0.1884, 0.3224, 0.2016, 0.3224, 0.2016, 0.3116, 0.1884, 0.0625, 0.5, 0.0625, 1.0, 0.03125, 1.0, 0.03125, 0.5, 0.03125, 0.5, 0.03125, 1.0, 0.0, 1.0, 0.0, 0.5, 0.75, 0.05768, 0.7125, 0.06138, 0.7125, 0.06138, 0.75, 0.05768, 0.7875, 0.4386, 0.75, 0.4423, 0.75, 0.49, 0.7968, 0.4854, 0.8236, 0.4277, 0.7875, 0.4386, 0.7968, 0.4854, 0.8418, 0.4717, 0.8568, 0.4099, 0.8236, 0.4277, 0.8418, 0.4717, 0.8833, 0.4496, 0.886, 0.386, 0.8568, 0.4099, 0.8833, 0.4496, 0.9197, 0.4197, 0.9099, 0.3568, 0.886, 0.386, 0.9197, 0.4197, 0.9496, 0.3833, 0.9277, 0.3236, 0.9099, 0.3568, 0.9496, 0.3833, 0.9717, 0.3418, 0.9386, 0.2875, 0.9277, 0.3236, 0.9717, 0.3418, 0.9854, 0.2968, 0.9423, 0.25, 0.9386, 0.2875, 0.9854, 0.2968, 0.99, 0.25, 0.9386, 0.2125, 0.9423, 0.25, 0.99, 0.25, 0.9854, 0.2032, 0.9277, 0.1764, 0.9386, 0.2125, 0.9854, 0.2032, 0.9717, 0.1582, 0.9099, 0.1432, 0.9277, 0.1764, 0.9717, 0.1582, 0.9496, 0.1167, 0.886, 0.114, 0.9099, 0.1432, 0.9496, 0.1167, 0.9197, 0.08029, 0.8568, 0.09009, 0.886, 0.114, 0.9197, 0.08029, 0.8833, 0.05045, 0.8236, 0.07232, 0.8568, 0.09009, 0.8833, 0.05045, 0.8418, 0.02827, 0.7875, 0.06138, 0.8236, 0.07232, 0.8418, 0.02827, 0.7968, 0.01461, 0.75, 0.05768, 0.7875, 0.06138, 0.7968, 0.01461, 0.75, 0.01, 0.7125, 0.06138, 0.75, 0.05768, 0.75, 0.01, 0.7032, 0.01461, 0.6764, 0.07232, 0.7125, 0.06138, 0.7032, 0.01461, 0.6582, 0.02827, 0.6432, 0.09009, 0.6764, 0.07232, 0.6582, 0.02827, 0.6167, 0.05045, 0.614, 0.114, 0.6432, 0.09009, 0.6167, 0.05045, 0.5803, 0.08029, 0.5901, 0.1432, 0.614, 0.114, 0.5803, 0.08029, 0.5504, 0.1167, 0.5723, 0.1764, 0.5901, 0.1432, 0.5504, 0.1167, 0.5283, 0.1582, 0.5614, 0.2125, 0.5723, 0.1764, 0.5283, 0.1582, 0.5146, 0.2032, 0.5577, 0.25, 0.5614, 0.2125, 0.5146, 0.2032, 0.51, 0.25, 0.5614, 0.2875, 0.5577, 0.25, 0.51, 0.25, 0.5146, 0.2968, 0.5723, 0.3236, 0.5614, 0.2875, 0.5146, 0.2968, 0.5283, 0.3418, 0.5901, 0.3568, 0.5723, 0.3236, 0.5283, 0.3418, 0.5504, 0.3833, 0.614, 0.386, 0.5901, 0.3568, 0.5504, 0.3833, 0.5803, 0.4197, 0.6432, 0.4099, 0.614, 0.386, 0.5803, 0.4197, 0.6167, 0.4496, 0.6764, 0.4277, 0.6432, 0.4099, 0.6167, 0.4496, 0.6582, 0.4717, 0.7125, 0.4386, 0.6764, 0.4277, 0.6582, 0.4717, 0.7032, 0.4854, 0.75, 0.4423, 0.7125, 0.4386, 0.7032, 0.4854, 0.75, 0.49, 0.6432, 0.09009, 0.614, 0.114, 0.614, 0.114, 0.6432, 0.09009, 0.8568, 0.4099, 0.886, 0.386, 0.886, 0.386, 0.8568, 0.4099, 0.6764, 0.4277, 0.7125, 0.4386, 0.7125, 0.4386, 0.6764, 0.4277, 0.7125, 0.06138, 0.6764, 0.07232, 0.6764, 0.07232, 0.7125, 0.06138, 0.886, 0.386, 0.9099, 0.3568, 0.9099, 0.3568, 0.886, 0.386, 0.7125, 0.4386, 0.75, 0.4423, 0.75, 0.4423, 0.7125, 0.4386, 0.6764, 0.07232, 0.6432, 0.09009, 0.6432, 0.09009, 0.6764, 0.07232, 0.9099, 0.3568, 0.9277, 0.3236, 0.9277, 0.3236, 0.9099, 0.3568, 0.6432, 0.09009, 0.614, 0.114, 0.614, 0.114, 0.6432, 0.09009, 0.9277, 0.3236, 0.9386, 0.2875, 0.9386, 0.2875, 0.9277, 0.3236, 0.614, 0.114, 0.5901, 0.1432, 0.5901, 0.1432, 0.614, 0.114, 0.9386, 0.2875, 0.9423, 0.25, 0.9423, 0.25, 0.9386, 0.2875, 0.5901, 0.1432, 0.5723, 0.1764, 0.5723, 0.1764, 0.5901, 0.1432, 0.9423, 0.25, 0.9386, 0.2125, 0.9386, 0.2125, 0.9423, 0.25, 0.5723, 0.1764, 0.5614, 0.2125, 0.5614, 0.2125, 0.5723, 0.1764, 0.9386, 0.2125, 0.9277, 0.1764, 0.9277, 0.1764, 0.9386, 0.2125, 0.5614, 0.2125, 0.5577, 0.25, 0.5577, 0.25, 0.5614, 0.2125, 0.9277, 0.1764, 0.9099, 0.1432, 0.9099, 0.1432, 0.9277, 0.1764, 0.5577, 0.25, 0.5614, 0.2875, 0.5614, 0.2875, 0.5577, 0.25, 0.9099, 0.1432, 0.886, 0.114, 0.886, 0.114, 0.9099, 0.1432, 0.5614, 0.2875, 0.5723, 0.3236, 0.5723, 0.3236, 0.5614, 0.2875, 0.886, 0.114, 0.8568, 0.09009, 0.8568, 0.09009, 0.886, 0.114, 0.5723, 0.3236, 0.5901, 0.3568, 0.5901, 0.3568, 0.5723, 0.3236, 0.8568, 0.09009, 0.8236, 0.07232, 0.8236, 0.07232, 0.8568, 0.09009, 0.75, 0.4423, 0.7875, 0.4386, 0.7875, 0.4386, 0.75, 0.4423, 0.5901, 0.3568, 0.614, 0.386, 0.614, 0.386, 0.5901, 0.3568, 0.8236, 0.07232, 0.7875, 0.06138, 0.7875, 0.06138, 0.8236, 0.07232, 0.7875, 0.4386, 0.8236, 0.4277, 0.8236, 0.4277, 0.7875, 0.4386, 0.614, 0.386, 0.6432, 0.4099, 0.6432, 0.4099, 0.614, 0.386, 0.7875, 0.06138, 0.75, 0.05768, 0.75, 0.05768, 0.7875, 0.06138, 0.8236, 0.4277, 0.8568, 0.4099, 0.8568, 0.4099, 0.8236, 0.4277, 0.6432, 0.4099, 0.6764, 0.4277, 0.6764, 0.4277, 0.6432, 0.4099, 0.5723, 0.1764, 0.5614, 0.2125, 0.5614, 0.2125, 0.5723, 0.1764, 0.9277, 0.3236, 0.9386, 0.2875, 0.9386, 0.2875, 0.9277, 0.3236, 0.614, 0.114, 0.5901, 0.1432, 0.5901, 0.1432, 0.614, 0.114, 0.9386, 0.2875, 0.9423, 0.25, 0.9423, 0.25, 0.9386, 0.2875, 0.5901, 0.1432, 0.5723, 0.1764, 0.5723, 0.1764, 0.5901, 0.1432, 0.9423, 0.25, 0.9386, 0.2125, 0.9386, 0.2125, 0.9423, 0.25, 0.5723, 0.1764, 0.5614, 0.2125, 0.5614, 0.2125, 0.5723, 0.1764, 0.9386, 0.2125, 0.9277, 0.1764, 0.9277, 0.1764, 0.9386, 0.2125, 0.5614, 0.2125, 0.5577, 0.25, 0.5577, 0.25, 0.5614, 0.2125, 0.9277, 0.1764, 0.9099, 0.1432, 0.9099, 0.1432, 0.9277, 0.1764, 0.5577, 0.25, 0.5614, 0.2875, 0.5614, 0.2875, 0.5577, 0.25, 0.9099, 0.1432, 0.886, 0.114, 0.886, 0.114, 0.9099, 0.1432, 0.5614, 0.2875, 0.5723, 0.3236, 0.5723, 0.3236, 0.5614, 0.2875, 0.886, 0.114, 0.8568, 0.09009, 0.8568, 0.09009, 0.886, 0.114, 0.5723, 0.3236, 0.5901, 0.3568, 0.5901, 0.3568, 0.5723, 0.3236, 0.8568, 0.09009, 0.8236, 0.07232, 0.8236, 0.07232, 0.8568, 0.09009, 0.75, 0.4423, 0.7875, 0.4386, 0.7875, 0.4386, 0.75, 0.4423, 0.5901, 0.3568, 0.614, 0.386, 0.614, 0.386, 0.5901, 0.3568, 0.8236, 0.07232, 0.7875, 0.06138, 0.7875, 0.06138, 0.8236, 0.07232, 0.7875, 0.4386, 0.8236, 0.4277, 0.8236, 0.4277, 0.7875, 0.4386, 0.614, 0.386, 0.6432, 0.4099, 0.6432, 0.4099, 0.614, 0.386, 0.7875, 0.06138, 0.75, 0.05768, 0.75, 0.05768, 0.7875, 0.06138, 0.8236, 0.4277, 0.8568, 0.4099, 0.8568, 0.4099, 0.8236, 0.4277, 0.6432, 0.4099, 0.6764, 0.4277, 0.6764, 0.4277, 0.6432, 0.4099, 0.75, 0.05768, 0.7125, 0.06138, 0.7125, 0.06138, 0.75, 0.05768, 0.8568, 0.4099, 0.886, 0.386, 0.886, 0.386, 0.8568, 0.4099, 0.6764, 0.4277, 0.7125, 0.4386, 0.7125, 0.4386, 0.6764, 0.4277, 0.7125, 0.06138, 0.6764, 0.07232, 0.6764, 0.07232, 0.7125, 0.06138, 0.886, 0.386, 0.9099, 0.3568, 0.9099, 0.3568, 0.886, 0.386, 0.7125, 0.4386, 0.75, 0.4423, 0.75, 0.4423, 0.7125, 0.4386, 0.6764, 0.07232, 0.6432, 0.09009, 0.6432, 0.09009, 0.6764, 0.07232, 0.9099, 0.3568, 0.9277, 0.3236, 0.9277, 0.3236, 0.9099, 0.3568, 0.5614, 0.2875, 0.5723, 0.3236, 0.5723, 0.3236, 0.5614, 0.2875, 0.9386, 0.2125, 0.9277, 0.1764, 0.9277, 0.1764, 0.9386, 0.2125, 0.5614, 0.2125, 0.5577, 0.25, 0.5577, 0.25, 0.5614, 0.2125, 0.9277, 0.1764, 0.9099, 0.1432, 0.9099, 0.1432, 0.9277, 0.1764, 0.5577, 0.25, 0.5614, 0.2875, 0.5614, 0.2875, 0.5577, 0.25, 0.9099, 0.1432, 0.886, 0.114, 0.886, 0.114, 0.9099, 0.1432, 0.5614, 0.2875, 0.5723, 0.3236, 0.5723, 0.3236, 0.5614, 0.2875, 0.886, 0.114, 0.8568, 0.09009, 0.8568, 0.09009, 0.886, 0.114, 0.5723, 0.3236, 0.5901, 0.3568, 0.5901, 0.3568, 0.5723, 0.3236, 0.8568, 0.09009, 0.8236, 0.07232, 0.8236, 0.07232, 0.8568, 0.09009, 0.75, 0.4423, 0.7875, 0.4386, 0.7875, 0.4386, 0.75, 0.4423, 0.5901, 0.3568, 0.614, 0.386, 0.614, 0.386, 0.5901, 0.3568, 0.8236, 0.07232, 0.7875, 0.06138, 0.7875, 0.06138, 0.8236, 0.07232, 0.7875, 0.4386, 0.8236, 0.4277, 0.8236, 0.4277, 0.7875, 0.4386, 0.614, 0.386, 0.6432, 0.4099, 0.6432, 0.4099, 0.614, 0.386, 0.7875, 0.06138, 0.75, 0.05768, 0.75, 0.05768, 0.7875, 0.06138, 0.8236, 0.4277, 0.8568, 0.4099, 0.8568, 0.4099, 0.8236, 0.4277, 0.6432, 0.4099, 0.6764, 0.4277, 0.6764, 0.4277, 0.6432, 0.4099, 0.75, 0.05768, 0.7125, 0.06138, 0.7125, 0.06138, 0.75, 0.05768, 0.8568, 0.4099, 0.886, 0.386, 0.886, 0.386, 0.8568, 0.4099, 0.6764, 0.4277, 0.7125, 0.4386, 0.7125, 0.4386, 0.6764, 0.4277, 0.7125, 0.06138, 0.6764, 0.07232, 0.6764, 0.07232, 0.7125, 0.06138, 0.886, 0.386, 0.9099, 0.3568, 0.9099, 0.3568, 0.886, 0.386, 0.7125, 0.4386, 0.75, 0.4423, 0.75, 0.4423, 0.7125, 0.4386, 0.6764, 0.07232, 0.6432, 0.09009, 0.6432, 0.09009, 0.6764, 0.07232, 0.9099, 0.3568, 0.9277, 0.3236, 0.9277, 0.3236, 0.9099, 0.3568, 0.6432, 0.09009, 0.614, 0.114, 0.614, 0.114, 0.6432, 0.09009, 0.9277, 0.3236, 0.9386, 0.2875, 0.9386, 0.2875, 0.9277, 0.3236, 0.614, 0.114, 0.5901, 0.1432, 0.5901, 0.1432, 0.614, 0.114, 0.9386, 0.2875, 0.9423, 0.25, 0.9423, 0.25, 0.9386, 0.2875, 0.5901, 0.1432, 0.5723, 0.1764, 0.5723, 0.1764, 0.5901, 0.1432, 0.9423, 0.25, 0.9386, 0.2125, 0.9386, 0.2125, 0.9423, 0.25, 0.7875, 0.4386, 0.8236, 0.4277, 0.8236, 0.4277, 0.7875, 0.4386, 0.886, 0.114, 0.8568, 0.09009, 0.8568, 0.09009, 0.886, 0.114, 0.5723, 0.3236, 0.5901, 0.3568, 0.5901, 0.3568, 0.5723, 0.3236, 0.8568, 0.09009, 0.8236, 0.07232, 0.8236, 0.07232, 0.8568, 0.09009, 0.75, 0.4423, 0.7875, 0.4386, 0.7875, 0.4386, 0.75, 0.4423, 0.5901, 0.3568, 0.614, 0.386, 0.614, 0.386, 0.5901, 0.3568, 0.8236, 0.07232, 0.7875, 0.06138, 0.7875, 0.06138, 0.8236, 0.07232, 0.7875, 0.4386, 0.8236, 0.4277, 0.8236, 0.4277, 0.7875, 0.4386, 0.614, 0.386, 0.6432, 0.4099, 0.6432, 0.4099, 0.614, 0.386, 0.7875, 0.06138, 0.75, 0.05768, 0.75, 0.05768, 0.7875, 0.06138, 0.8236, 0.4277, 0.8568, 0.4099, 0.8568, 0.4099, 0.8236, 0.4277, 0.6432, 0.4099, 0.6764, 0.4277, 0.6764, 0.4277, 0.6432, 0.4099, 0.75, 0.05768, 0.7125, 0.06138, 0.7125, 0.06138, 0.75, 0.05768, 0.8568, 0.4099, 0.886, 0.386, 0.886, 0.386, 0.8568, 0.4099, 0.6764, 0.4277, 0.7125, 0.4386, 0.7125, 0.4386, 0.6764, 0.4277, 0.7125, 0.06138, 0.6764, 0.07232, 0.6764, 0.07232, 0.7125, 0.06138, 0.886, 0.386, 0.9099, 0.3568, 0.9099, 0.3568, 0.886, 0.386, 0.7125, 0.4386, 0.75, 0.4423, 0.75, 0.4423, 0.7125, 0.4386, 0.6764, 0.07232, 0.6432, 0.09009, 0.6432, 0.09009, 0.6764, 0.07232, 0.9099, 0.3568, 0.9277, 0.3236, 0.9277, 0.3236, 0.9099, 0.3568, 0.6432, 0.09009, 0.614, 0.114, 0.614, 0.114, 0.6432, 0.09009, 0.9277, 0.3236, 0.9386, 0.2875, 0.9386, 0.2875, 0.9277, 0.3236, 0.614, 0.114, 0.5901, 0.1432, 0.5901, 0.1432, 0.614, 0.114, 0.9386, 0.2875, 0.9423, 0.25, 0.9423, 0.25, 0.9386, 0.2875, 0.5901, 0.1432, 0.5723, 0.1764, 0.5723, 0.1764, 0.5901, 0.1432, 0.9423, 0.25, 0.9386, 0.2125, 0.9386, 0.2125, 0.9423, 0.25, 0.5723, 0.1764, 0.5614, 0.2125, 0.5614, 0.2125, 0.5723, 0.1764, 0.9386, 0.2125, 0.9277, 0.1764, 0.9277, 0.1764, 0.9386, 0.2125, 0.5614, 0.2125, 0.5577, 0.25, 0.5577, 0.25, 0.5614, 0.2125, 0.9277, 0.1764, 0.9099, 0.1432, 0.9099, 0.1432, 0.9277, 0.1764, 0.5577, 0.25, 0.5614, 0.2875, 0.5614, 0.2875, 0.5577, 0.25, 0.9099, 0.1432, 0.886, 0.114, 0.886, 0.114, 0.9099, 0.1432, 0.8981, 0.3712, 0.9205, 0.337, 0.9099, 0.3568, 0.886, 0.386, 0.614, 0.386, 0.6432, 0.4099, 0.6432, 0.4099, 0.614, 0.386, 0.7875, 0.06138, 0.75, 0.05768, 0.75, 0.05768, 0.7875, 0.06138, 0.8236, 0.4277, 0.8568, 0.4099, 0.8568, 0.4099, 0.8236, 0.4277, 0.6432, 0.4099, 0.6764, 0.4277, 0.6764, 0.4277, 0.6432, 0.4099, 0.75, 0.05768, 0.7125, 0.06138, 0.7125, 0.06138, 0.75, 0.05768, 0.8568, 0.4099, 0.886, 0.386, 0.886, 0.386, 0.8568, 0.4099, 0.6764, 0.4277, 0.7125, 0.4386, 0.7125, 0.4386, 0.6764, 0.4277, 0.7125, 0.06138, 0.6764, 0.07232, 0.6764, 0.07232, 0.7125, 0.06138, 0.886, 0.386, 0.9099, 0.3568, 0.9099, 0.3568, 0.886, 0.386, 0.7125, 0.4386, 0.75, 0.4423, 0.75, 0.4423, 0.7125, 0.4386, 0.6764, 0.07232, 0.6432, 0.09009, 0.6432, 0.09009, 0.6764, 0.07232, 0.9099, 0.3568, 0.9277, 0.3236, 0.9277, 0.3236, 0.9099, 0.3568, 0.6432, 0.09009, 0.614, 0.114, 0.614, 0.114, 0.6432, 0.09009, 0.9277, 0.3236, 0.9386, 0.2875, 0.9386, 0.2875, 0.9277, 0.3236, 0.614, 0.114, 0.5901, 0.1432, 0.5901, 0.1432, 0.614, 0.114, 0.9386, 0.2875, 0.9423, 0.25, 0.9423, 0.25, 0.9386, 0.2875, 0.5901, 0.1432, 0.5723, 0.1764, 0.5723, 0.1764, 0.5901, 0.1432, 0.9423, 0.25, 0.9386, 0.2125, 0.9386, 0.2125, 0.9423, 0.25, 0.5723, 0.1764, 0.5614, 0.2125, 0.5614, 0.2125, 0.5723, 0.1764, 0.9386, 0.2125, 0.9277, 0.1764, 0.9277, 0.1764, 0.9386, 0.2125, 0.5614, 0.2125, 0.5577, 0.25, 0.5577, 0.25, 0.5614, 0.2125, 0.9277, 0.1764, 0.9099, 0.1432, 0.9099, 0.1432, 0.9277, 0.1764, 0.5577, 0.25, 0.5614, 0.2875, 0.5614, 0.2875, 0.5577, 0.25, 0.9099, 0.1432, 0.886, 0.114, 0.886, 0.114, 0.9099, 0.1432, 0.5614, 0.2875, 0.5723, 0.3236, 0.5723, 0.3236, 0.5614, 0.2875, 0.886, 0.114, 0.8568, 0.09009, 0.8568, 0.09009, 0.886, 0.114, 0.5723, 0.3236, 0.5901, 0.3568, 0.5901, 0.3568, 0.5723, 0.3236, 0.8568, 0.09009, 0.8236, 0.07232, 0.8236, 0.07232, 0.8568, 0.09009, 0.75, 0.4423, 0.7875, 0.4386, 0.7875, 0.4386, 0.75, 0.4423, 0.5901, 0.3568, 0.614, 0.386, 0.614, 0.386, 0.5901, 0.3568, 0.8236, 0.07232, 0.7875, 0.06138, 0.7875, 0.06138, 0.8236, 0.07232, 0.9386, 0.2875, 0.9423, 0.25, 0.9423, 0.25, 0.9386, 0.2875, 0.722, 0.4396, 0.7608, 0.4413, 0.75, 0.4423, 0.7125, 0.4386, 0.6826, 0.07044, 0.6569, 0.08274, 0.6432, 0.09009, 0.6764, 0.07232, 0.9205, 0.337, 0.9353, 0.2986, 0.9277, 0.3236, 0.9099, 0.3568, 0.6569, 0.08274, 0.6335, 0.098, 0.614, 0.114, 0.6432, 0.09009, 0.9353, 0.2986, 0.9415, 0.2585, 0.9386, 0.2875, 0.9277, 0.3236, 0.6335, 0.098, 0.6096, 0.1194, 0.5901, 0.1432, 0.614, 0.114, 0.9415, 0.2585, 0.9394, 0.2208, 0.9423, 0.25, 0.9386, 0.2875, 0.6096, 0.1194, 0.5872, 0.1485, 0.5723, 0.1764, 0.5901, 0.1432, 0.9394, 0.2208, 0.9353, 0.1829, 0.9386, 0.2125, 0.9423, 0.25, 0.5872, 0.1485, 0.5703, 0.183, 0.5614, 0.2125, 0.5723, 0.1764, 0.9353, 0.1829, 0.9206, 0.1531, 0.9277, 0.1764, 0.9386, 0.2125, 0.5703, 0.183, 0.5576, 0.2189, 0.5577, 0.25, 0.5614, 0.2125, 0.9206, 0.1531, 0.9014, 0.1272, 0.9099, 0.1432, 0.9277, 0.1764, 0.5576, 0.2189, 0.5543, 0.2608, 0.5614, 0.2875, 0.5577, 0.25, 0.9014, 0.1272, 0.8775, 0.1037, 0.886, 0.114, 0.9099, 0.1432, 0.5543, 0.2608, 0.5663, 0.3124, 0.5723, 0.3236, 0.5614, 0.2875, 0.8775, 0.1037, 0.8491, 0.08377, 0.8568, 0.09009, 0.886, 0.114, 0.5663, 0.3124, 0.589, 0.3555, 0.5901, 0.3568, 0.5723, 0.3236, 0.8491, 0.08377, 0.817, 0.06877, 0.8236, 0.07232, 0.8568, 0.09009, 0.7608, 0.4413, 0.7993, 0.4351, 0.7875, 0.4386, 0.75, 0.4423, 0.589, 0.3555, 0.617, 0.3884, 0.614, 0.386, 0.5901, 0.3568, 0.817, 0.06877, 0.7823, 0.0598, 0.7875, 0.06138, 0.8236, 0.07232, 0.7993, 0.4351, 0.836, 0.421, 0.8236, 0.4277, 0.7875, 0.4386, 0.617, 0.3884, 0.649, 0.413, 0.6432, 0.4099, 0.614, 0.386, 0.7823, 0.0598, 0.747, 0.05738, 0.75, 0.05768, 0.7875, 0.06138, 0.836, 0.421, 0.8695, 0.3996, 0.8568, 0.4099, 0.8236, 0.4277, 0.649, 0.413, 0.6844, 0.4301, 0.6764, 0.4277, 0.6432, 0.4099, 0.747, 0.05738, 0.713, 0.06133, 0.7125, 0.06138, 0.75, 0.05768, 0.8695, 0.3996, 0.8981, 0.3712, 0.886, 0.386, 0.8568, 0.4099, 0.6844, 0.4301, 0.722, 0.4396, 0.7125, 0.4386, 0.6764, 0.4277, 0.713, 0.06133, 0.6826, 0.07044, 0.6764, 0.07232, 0.7125, 0.06138, 0.9277, 0.1764, 0.9099, 0.1432, 0.9099, 0.1432, 0.9277, 0.1764, 0.5901, 0.1432, 0.5723, 0.1764, 0.5723, 0.1764, 0.5901, 0.1432, 0.9423, 0.25, 0.9386, 0.2125, 0.9386, 0.2125, 0.9423, 0.25, 0.5723, 0.1764, 0.5614, 0.2125, 0.5614, 0.2125, 0.5723, 0.1764, 0.9386, 0.2125, 0.9277, 0.1764, 0.9277, 0.1764, 0.9386, 0.2125, 0.5614, 0.2125, 0.5577, 0.25, 0.5577, 0.25, 0.5614, 0.2125, 0.9277, 0.1764, 0.9099, 0.1432, 0.9099, 0.1432, 0.9277, 0.1764, 0.5577, 0.25, 0.5614, 0.2875, 0.5614, 0.2875, 0.5577, 0.25, 0.9099, 0.1432, 0.886, 0.114, 0.886, 0.114, 0.9099, 0.1432, 0.5614, 0.2875, 0.5723, 0.3236, 0.5723, 0.3236, 0.5614, 0.2875, 0.886, 0.114, 0.8568, 0.09009, 0.8568, 0.09009, 0.886, 0.114, 0.5723, 0.3236, 0.5901, 0.3568, 0.5901, 0.3568, 0.5723, 0.3236, 0.8568, 0.09009, 0.8236, 0.07232, 0.8236, 0.07232, 0.8568, 0.09009, 0.75, 0.4423, 0.7875, 0.4386, 0.7875, 0.4386, 0.75, 0.4423, 0.5901, 0.3568, 0.614, 0.386, 0.614, 0.386, 0.5901, 0.3568, 0.8236, 0.07232, 0.7875, 0.06138, 0.7875, 0.06138, 0.8236, 0.07232, 0.7875, 0.4386, 0.8236, 0.4277, 0.8236, 0.4277, 0.7875, 0.4386, 0.614, 0.386, 0.6432, 0.4099, 0.6432, 0.4099, 0.614, 0.386, 0.7875, 0.06138, 0.75, 0.05768, 0.75, 0.05768, 0.7875, 0.06138, 0.8236, 0.4277, 0.8568, 0.4099, 0.8568, 0.4099, 0.8236, 0.4277, 0.6432, 0.4099, 0.6764, 0.4277, 0.6764, 0.4277, 0.6432, 0.4099, 0.75, 0.05768, 0.7125, 0.06138, 0.7125, 0.06138, 0.75, 0.05768, 0.8568, 0.4099, 0.886, 0.386, 0.886, 0.386, 0.8568, 0.4099, 0.6764, 0.4277, 0.7125, 0.4386, 0.7125, 0.4386, 0.6764, 0.4277, 0.7125, 0.06138, 0.6764, 0.07232, 0.6764, 0.07232, 0.7125, 0.06138, 0.886, 0.386, 0.9099, 0.3568, 0.9099, 0.3568, 0.886, 0.386, 0.7125, 0.4386, 0.75, 0.4423, 0.75, 0.4423, 0.7125, 0.4386, 0.6764, 0.07232, 0.6432, 0.09009, 0.6432, 0.09009, 0.6764, 0.07232, 0.9099, 0.3568, 0.9277, 0.3236, 0.9277, 0.3236, 0.9099, 0.3568, 0.6432, 0.09009, 0.614, 0.114, 0.614, 0.114, 0.6432, 0.09009, 0.9277, 0.3236, 0.9386, 0.2875, 0.9386, 0.2875, 0.9277, 0.3236, 0.614, 0.114, 0.5901, 0.1432, 0.5901, 0.1432, 0.614, 0.114, 0.7125, 0.06138, 0.6764, 0.07232, 0.6826, 0.07044, 0.713, 0.06133, 0.6764, 0.4277, 0.7125, 0.4386, 0.722, 0.4396, 0.6844, 0.4301, 0.8568, 0.4099, 0.886, 0.386, 0.8981, 0.3712, 0.8695, 0.3996, 0.75, 0.05768, 0.7125, 0.06138, 0.713, 0.06133, 0.747, 0.05738, 0.6432, 0.4099, 0.6764, 0.4277, 0.6844, 0.4301, 0.649, 0.413, 0.8236, 0.4277, 0.8568, 0.4099, 0.8695, 0.3996, 0.836, 0.421, 0.7875, 0.06138, 0.75, 0.05768, 0.747, 0.05738, 0.7823, 0.0598, 0.614, 0.386, 0.6432, 0.4099, 0.649, 0.413, 0.617, 0.3884, 0.7875, 0.4386, 0.8236, 0.4277, 0.836, 0.421, 0.7993, 0.4351, 0.8236, 0.07232, 0.7875, 0.06138, 0.7823, 0.0598, 0.817, 0.06877, 0.5901, 0.3568, 0.614, 0.386, 0.617, 0.3884, 0.589, 0.3555, 0.75, 0.4423, 0.7875, 0.4386, 0.7993, 0.4351, 0.7608, 0.4413, 0.8568, 0.09009, 0.8236, 0.07232, 0.817, 0.06877, 0.8491, 0.08377, 0.5723, 0.3236, 0.5901, 0.3568, 0.589, 0.3555, 0.5663, 0.3124, 0.886, 0.114, 0.8568, 0.09009, 0.8491, 0.08377, 0.8775, 0.1037, 0.5614, 0.2875, 0.5723, 0.3236, 0.5663, 0.3124, 0.5543, 0.2608, 0.9099, 0.1432, 0.886, 0.114, 0.8775, 0.1037, 0.9014, 0.1272, 0.5577, 0.25, 0.5614, 0.2875, 0.5543, 0.2608, 0.5576, 0.2189, 0.9277, 0.1764, 0.9099, 0.1432, 0.9014, 0.1272, 0.9206, 0.1531, 0.5614, 0.2125, 0.5577, 0.25, 0.5576, 0.2189, 0.5703, 0.183, 0.9386, 0.2125, 0.9277, 0.1764, 0.9206, 0.1531, 0.9353, 0.1829, 0.5723, 0.1764, 0.5614, 0.2125, 0.5703, 0.183, 0.5872, 0.1485, 0.9423, 0.25, 0.9386, 0.2125, 0.9353, 0.1829, 0.9394, 0.2208, 0.5901, 0.1432, 0.5723, 0.1764, 0.5872, 0.1485, 0.6096, 0.1194, 0.9386, 0.2875, 0.9423, 0.25, 0.9394, 0.2208, 0.9415, 0.2585, 0.614, 0.114, 0.5901, 0.1432, 0.6096, 0.1194, 0.6335, 0.098, 0.9277, 0.3236, 0.9386, 0.2875, 0.9415, 0.2585, 0.9353, 0.2986, 0.6432, 0.09009, 0.614, 0.114, 0.6335, 0.098, 0.6569, 0.08274, 0.9099, 0.3568, 0.9277, 0.3236, 0.9353, 0.2986, 0.9205, 0.337, 0.6764, 0.07232, 0.6432, 0.09009, 0.6569, 0.08274, 0.6826, 0.07044, 0.7125, 0.4386, 0.75, 0.4423, 0.7608, 0.4413, 0.722, 0.4396, 0.886, 0.386, 0.9099, 0.3568, 0.9205, 0.337, 0.8981, 0.3712, 0.75, 0.4423, 0.7875, 0.4386, 0.8236, 0.4277, 0.8568, 0.4099, 0.886, 0.386, 0.9099, 0.3568, 0.9277, 0.3236, 0.9386, 0.2875, 0.9423, 0.25, 0.9386, 0.2125, 0.9277, 0.1764, 0.9099, 0.1432, 0.886, 0.114, 0.8568, 0.09009, 0.8236, 0.07232, 0.7875, 0.06138, 0.75, 0.05768, 0.7125, 0.06138, 0.6764, 0.07232, 0.6432, 0.09009, 0.614, 0.114, 0.5901, 0.1432, 0.5723, 0.1764, 0.5614, 0.2125, 0.5577, 0.25, 0.5614, 0.2875, 0.5723, 0.3236, 0.5901, 0.3568, 0.614, 0.386, 0.6432, 0.4099, 0.6764, 0.4277, 0.7125, 0.4386, 0.5577, 0.25, 0.5614, 0.2875, 0.5614, 0.2875, 0.5577, 0.25, 0.9099, 0.1432, 0.886, 0.114, 0.886, 0.114, 0.9099, 0.1432, 0.5614, 0.2875, 0.5723, 0.3236, 0.5723, 0.3236, 0.5614, 0.2875, 0.886, 0.114, 0.8568, 0.09009, 0.8568, 0.09009, 0.886, 0.114, 0.5723, 0.3236, 0.5901, 0.3568, 0.5901, 0.3568, 0.5723, 0.3236, 0.8568, 0.09009, 0.8236, 0.07232, 0.8236, 0.07232, 0.8568, 0.09009, 0.75, 0.4423, 0.7875, 0.4386, 0.7875, 0.4386, 0.75, 0.4423, 0.5901, 0.3568, 0.614, 0.386, 0.614, 0.386, 0.5901, 0.3568, 0.8236, 0.07232, 0.7875, 0.06138, 0.7875, 0.06138, 0.8236, 0.07232, 0.7875, 0.4386, 0.8236, 0.4277, 0.8236, 0.4277, 0.7875, 0.4386, 0.614, 0.386, 0.6432, 0.4099, 0.6432, 0.4099, 0.614, 0.386, 0.7875, 0.06138, 0.75, 0.05768, 0.75, 0.05768, 0.7875, 0.06138, 0.8236, 0.4277, 0.8568, 0.4099, 0.8568, 0.4099, 0.8236, 0.4277, 0.6432, 0.4099, 0.6764, 0.4277, 0.6764, 0.4277, 0.6432, 0.4099, 0.75, 0.05768, 0.7125, 0.06138, 0.7125, 0.06138, 0.75, 0.05768, 0.8568, 0.4099, 0.886, 0.386, 0.886, 0.386, 0.8568, 0.4099, 0.6764, 0.4277, 0.7125, 0.4386, 0.7125, 0.4386, 0.6764, 0.4277, 0.7125, 0.06138, 0.6764, 0.07232, 0.6764, 0.07232, 0.7125, 0.06138, 0.886, 0.386, 0.9099, 0.3568, 0.9099, 0.3568, 0.886, 0.386, 0.7125, 0.4386, 0.75, 0.4423, 0.75, 0.4423, 0.7125, 0.4386, 0.6764, 0.07232, 0.6432, 0.09009, 0.6432, 0.09009, 0.6764, 0.07232, 0.9099, 0.3568, 0.9277, 0.3236, 0.9277, 0.3236, 0.9099, 0.3568, 0.6432, 0.09009, 0.614, 0.114, 0.614, 0.114, 0.6432, 0.09009, 0.9277, 0.3236, 0.9386, 0.2875, 0.9386, 0.2875, 0.9277, 0.3236, 0.614, 0.114, 0.5901, 0.1432, 0.5901, 0.1432, 0.614, 0.114, 0.9386, 0.2875, 0.9423, 0.25, 0.9423, 0.25, 0.9386, 0.2875, 0.5901, 0.1432, 0.5723, 0.1764, 0.5723, 0.1764, 0.5901, 0.1432, 0.9423, 0.25, 0.9386, 0.2125, 0.9386, 0.2125, 0.9423, 0.25, 0.5723, 0.1764, 0.5614, 0.2125, 0.5614, 0.2125, 0.5723, 0.1764, 0.9386, 0.2125, 0.9277, 0.1764, 0.9277, 0.1764, 0.9386, 0.2125, 0.5614, 0.2125, 0.5577, 0.25, 0.5577, 0.25, 0.5614, 0.2125, 0.2968, 0.4854, 0.25, 0.49, 0.25, 0.4792, 0.2947, 0.4748, 0.25, 0.49, 0.2032, 0.4854, 0.2053, 0.4748, 0.25, 0.4792, 0.2032, 0.4854, 0.1582, 0.4717, 0.1623, 0.4617, 0.2053, 0.4748, 0.1582, 0.4717, 0.1167, 0.4496, 0.1227, 0.4405, 0.1623, 0.4617, 0.1167, 0.4496, 0.08029, 0.4197, 0.08795, 0.412, 0.1227, 0.4405, 0.08029, 0.4197, 0.05045, 0.3833, 0.05945, 0.3773, 0.08795, 0.412, 0.05045, 0.3833, 0.02827, 0.3418, 0.03827, 0.3377, 0.05945, 0.3773, 0.02827, 0.3418, 0.01461, 0.2968, 0.02523, 0.2947, 0.03827, 0.3377, 0.01461, 0.2968, 0.01, 0.25, 0.02083, 0.25, 0.02523, 0.2947, 0.01, 0.25, 0.01461, 0.2032, 0.02523, 0.2053, 0.02083, 0.25, 0.01461, 0.2032, 0.02827, 0.1582, 0.03827, 0.1623, 0.02523, 0.2053, 0.02827, 0.1582, 0.05045, 0.1167, 0.05945, 0.1227, 0.03827, 0.1623, 0.05045, 0.1167, 0.08029, 0.08029, 0.08795, 0.08795, 0.05945, 0.1227, 0.08029, 0.08029, 0.1167, 0.05045, 0.1227, 0.05945, 0.08795, 0.08795, 0.1167, 0.05045, 0.1582, 0.02827, 0.1623, 0.03827, 0.1227, 0.05945, 0.1582, 0.02827, 0.2032, 0.01461, 0.2053, 0.02523, 0.1623, 0.03827, 0.2032, 0.01461, 0.25, 0.01, 0.25, 0.02083, 0.2053, 0.02523, 0.25, 0.01, 0.2968, 0.01461, 0.2947, 0.02523, 0.25, 0.02083, 0.2968, 0.01461, 0.3418, 0.02827, 0.3377, 0.03827, 0.2947, 0.02523, 0.3418, 0.02827, 0.3833, 0.05045, 0.3773, 0.05945, 0.3377, 0.03827, 0.3833, 0.05045, 0.4197, 0.08029, 0.412, 0.08795, 0.3773, 0.05945, 0.4197, 0.08029, 0.4496, 0.1167, 0.4405, 0.1227, 0.412, 0.08795, 0.4496, 0.1167, 0.4717, 0.1582, 0.4617, 0.1623, 0.4405, 0.1227, 0.4717, 0.1582, 0.4854, 0.2032, 0.4748, 0.2053, 0.4617, 0.1623, 0.4854, 0.2032, 0.49, 0.25, 0.4792, 0.25, 0.4748, 0.2053, 0.49, 0.25, 0.4854, 0.2968, 0.4748, 0.2947, 0.4792, 0.25, 0.4854, 0.2968, 0.4717, 0.3418, 0.4617, 0.3377, 0.4748, 0.2947, 0.4717, 0.3418, 0.4496, 0.3833, 0.4405, 0.3773, 0.4617, 0.3377, 0.4496, 0.3833, 0.4197, 0.4197, 0.412, 0.412, 0.4405, 0.3773, 0.4197, 0.4197, 0.3833, 0.4496, 0.3773, 0.4405, 0.412, 0.412, 0.3833, 0.4496, 0.3418, 0.4717, 0.3377, 0.4617, 0.3773, 0.4405, 0.3418, 0.4717, 0.2968, 0.4854, 0.2947, 0.4748, 0.3377, 0.4617, 0.25, 0.3371, 0.267, 0.3354, 0.2947, 0.4748, 0.25, 0.4792, 0.267, 0.3354, 0.2833, 0.3305, 0.3377, 0.4617, 0.2947, 0.4748, 0.233, 0.3354, 0.25, 0.3371, 0.25, 0.4792, 0.2053, 0.4748, 0.2167, 0.3305, 0.233, 0.3354, 0.2053, 0.4748, 0.1623, 0.4617, 0.2016, 0.3224, 0.2167, 0.3305, 0.1623, 0.4617, 0.1227, 0.4405, 0.1884, 0.3116, 0.2016, 0.3224, 0.1227, 0.4405, 0.08795, 0.412, 0.1776, 0.2984, 0.1884, 0.3116, 0.08795, 0.412, 0.05945, 0.3773, 0.1695, 0.2833, 0.1776, 0.2984, 0.05945, 0.3773, 0.03827, 0.3377, 0.1646, 0.267, 0.1695, 0.2833, 0.03827, 0.3377, 0.02523, 0.2947, 0.1629, 0.25, 0.1646, 0.267, 0.02523, 0.2947, 0.02083, 0.25, 0.1646, 0.233, 0.1629, 0.25, 0.02083, 0.25, 0.02523, 0.2053, 0.1695, 0.2167, 0.1646, 0.233, 0.02523, 0.2053, 0.03827, 0.1623, 0.1776, 0.2016, 0.1695, 0.2167, 0.03827, 0.1623, 0.05945, 0.1227, 0.1884, 0.1884, 0.1776, 0.2016, 0.05945, 0.1227, 0.08795, 0.08795, 0.2016, 0.1776, 0.1884, 0.1884, 0.08795, 0.08795, 0.1227, 0.05945, 0.2167, 0.1695, 0.2016, 0.1776, 0.1227, 0.05945, 0.1623, 0.03827, 0.233, 0.1646, 0.2167, 0.1695, 0.1623, 0.03827, 0.2053, 0.02523, 0.25, 0.1629, 0.233, 0.1646, 0.2053, 0.02523, 0.25, 0.02083, 0.267, 0.1646, 0.25, 0.1629, 0.25, 0.02083, 0.2947, 0.02523, 0.2833, 0.1695, 0.267, 0.1646, 0.2947, 0.02523, 0.3377, 0.03827, 0.2984, 0.1776, 0.2833, 0.1695, 0.3377, 0.03827, 0.3773, 0.05945, 0.3116, 0.1884, 0.2984, 0.1776, 0.3773, 0.05945, 0.412, 0.08795, 0.3224, 0.2016, 0.3116, 0.1884, 0.412, 0.08795, 0.4405, 0.1227, 0.3305, 0.2167, 0.3224, 0.2016, 0.4405, 0.1227, 0.4617, 0.1623, 0.3354, 0.233, 0.3305, 0.2167, 0.4617, 0.1623, 0.4748, 0.2053, 0.3371, 0.25, 0.3354, 0.233, 0.4748, 0.2053, 0.4792, 0.25, 0.3354, 0.267, 0.3371, 0.25, 0.4792, 0.25, 0.4748, 0.2947, 0.3305, 0.2833, 0.3354, 0.267, 0.4748, 0.2947, 0.4617, 0.3377, 0.3224, 0.2984, 0.3305, 0.2833, 0.4617, 0.3377, 0.4405, 0.3773, 0.3116, 0.3116, 0.3224, 0.2984, 0.4405, 0.3773, 0.412, 0.412, 0.2984, 0.3224, 0.3116, 0.3116, 0.412, 0.412, 0.3773, 0.4405, 0.2833, 0.3305, 0.2984, 0.3224, 0.3773, 0.4405, 0.3377, 0.4617, 0.3354, 0.233, 0.3371, 0.25, 0.3371, 0.25, 0.3354, 0.233, 0.1646, 0.267, 0.1629, 0.25, 0.1629, 0.25, 0.1646, 0.267, 0.3224, 0.2016, 0.3305, 0.2167, 0.3305, 0.2167, 0.3224, 0.2016, 0.1629, 0.25, 0.1646, 0.233, 0.1646, 0.233, 0.1629, 0.25, 0.3305, 0.2167, 0.3354, 0.233, 0.3354, 0.233, 0.3305, 0.2167, 0.1646, 0.233, 0.1695, 0.2167, 0.1695, 0.2167, 0.1646, 0.233, 0.3354, 0.233, 0.3371, 0.25, 0.3371, 0.25, 0.3354, 0.233, 0.1695, 0.2167, 0.1776, 0.2016, 0.1776, 0.2016, 0.1695, 0.2167, 0.3371, 0.25, 0.3354, 0.267, 0.3354, 0.267, 0.3371, 0.25, 0.1776, 0.2016, 0.1884, 0.1884, 0.1884, 0.1884, 0.1776, 0.2016, 0.267, 0.3354, 0.25, 0.3371, 0.25, 0.3371, 0.267, 0.3354, 0.3354, 0.267, 0.3305, 0.2833, 0.3305, 0.2833, 0.3354, 0.267, 0.1884, 0.1884, 0.2016, 0.1776, 0.2016, 0.1776, 0.1884, 0.1884, 0.2833, 0.3305, 0.267, 0.3354, 0.267, 0.3354, 0.2833, 0.3305, 0.3305, 0.2833, 0.3224, 0.2984, 0.3224, 0.2984, 0.3305, 0.2833, 0.2016, 0.1776, 0.2167, 0.1695, 0.2167, 0.1695, 0.2016, 0.1776, 0.25, 0.3371, 0.233, 0.3354, 0.233, 0.3354, 0.25, 0.3371, 0.3224, 0.2984, 0.3116, 0.3116, 0.3116, 0.3116, 0.3224, 0.2984, 0.2167, 0.1695, 0.233, 0.1646, 0.233, 0.1646, 0.2167, 0.1695, 0.233, 0.3354, 0.2167, 0.3305, 0.2167, 0.3305, 0.233, 0.3354, 0.3116, 0.3116, 0.2984, 0.3224, 0.2984, 0.3224, 0.3116, 0.3116, 0.233, 0.1646, 0.25, 0.1629, 0.25, 0.1629, 0.233, 0.1646, 0.2167, 0.3305, 0.2016, 0.3224, 0.2016, 0.3224, 0.2167, 0.3305, 0.2984, 0.3224, 0.2833, 0.3305, 0.2833, 0.3305, 0.2984, 0.3224, 0.25, 0.1629, 0.267, 0.1646, 0.267, 0.1646, 0.25, 0.1629, 0.2016, 0.3224, 0.1884, 0.3116, 0.1884, 0.3116, 0.2016, 0.3224, 0.267, 0.1646, 0.2833, 0.1695, 0.2833, 0.1695, 0.267, 0.1646, 0.1884, 0.3116, 0.1776, 0.2984, 0.1776, 0.2984, 0.1884, 0.3116, 0.2833, 0.1695, 0.2984, 0.1776, 0.2984, 0.1776, 0.2833, 0.1695, 0.1776, 0.2984, 0.1695, 0.2833, 0.1695, 0.2833, 0.1776, 0.2984, 0.2984, 0.1776, 0.3116, 0.1884, 0.3116, 0.1884, 0.2984, 0.1776, 0.1695, 0.2833, 0.1646, 0.267, 0.1646, 0.267, 0.1695, 0.2833, 0.3305, 0.2833, 0.3224, 0.2984, 0.3224, 0.2984, 0.3305, 0.2833, 0.1695, 0.2167, 0.1776, 0.2016, 0.1776, 0.2016, 0.1695, 0.2167, 0.3371, 0.25, 0.3354, 0.267, 0.3354, 0.267, 0.3371, 0.25, 0.1776, 0.2016, 0.1884, 0.1884, 0.1884, 0.1884, 0.1776, 0.2016, 0.267, 0.3354, 0.25, 0.3371, 0.25, 0.3371, 0.267, 0.3354, 0.3354, 0.267, 0.3305, 0.2833, 0.3305, 0.2833, 0.3354, 0.267, 0.1884, 0.1884, 0.2016, 0.1776, 0.2016, 0.1776, 0.1884, 0.1884, 0.2833, 0.3305, 0.267, 0.3354, 0.267, 0.3354, 0.2833, 0.3305, 0.3305, 0.2833, 0.3224, 0.2984, 0.3224, 0.2984, 0.3305, 0.2833, 0.2016, 0.1776, 0.2167, 0.1695, 0.2167, 0.1695, 0.2016, 0.1776, 0.25, 0.3371, 0.233, 0.3354, 0.233, 0.3354, 0.25, 0.3371, 0.3224, 0.2984, 0.3116, 0.3116, 0.3116, 0.3116, 0.3224, 0.2984, 0.2167, 0.1695, 0.233, 0.1646, 0.233, 0.1646, 0.2167, 0.1695, 0.233, 0.3354, 0.2167, 0.3305, 0.2167, 0.3305, 0.233, 0.3354, 0.3116, 0.3116, 0.2984, 0.3224, 0.2984, 0.3224, 0.3116, 0.3116, 0.233, 0.1646, 0.25, 0.1629, 0.25, 0.1629, 0.233, 0.1646, 0.2167, 0.3305, 0.2016, 0.3224, 0.2016, 0.3224, 0.2167, 0.3305, 0.2984, 0.3224, 0.2833, 0.3305, 0.2833, 0.3305, 0.2984, 0.3224, 0.25, 0.1629, 0.267, 0.1646, 0.267, 0.1646, 0.25, 0.1629, 0.2016, 0.3224, 0.1884, 0.3116, 0.1884, 0.3116, 0.2016, 0.3224, 0.267, 0.1646, 0.2833, 0.1695, 0.2833, 0.1695, 0.267, 0.1646, 0.1884, 0.3116, 0.1776, 0.2984, 0.1776, 0.2984, 0.1884, 0.3116, 0.2833, 0.1695, 0.2984, 0.1776, 0.2984, 0.1776, 0.2833, 0.1695, 0.1776, 0.2984, 0.1695, 0.2833, 0.1695, 0.2833, 0.1776, 0.2984, 0.2984, 0.1776, 0.3116, 0.1884, 0.3116, 0.1884, 0.2984, 0.1776, 0.1695, 0.2833, 0.1646, 0.267, 0.1646, 0.267, 0.1695, 0.2833, 0.3116, 0.1884, 0.3224, 0.2016, 0.3224, 0.2016, 0.3116, 0.1884, 0.1646, 0.267, 0.1629, 0.25, 0.1629, 0.25, 0.1646, 0.267, 0.3224, 0.2016, 0.3305, 0.2167, 0.3305, 0.2167, 0.3224, 0.2016, 0.1629, 0.25, 0.1646, 0.233, 0.1646, 0.233, 0.1629, 0.25, 0.3305, 0.2167, 0.3354, 0.233, 0.3354, 0.233, 0.3305, 0.2167, 0.1646, 0.233, 0.1695, 0.2167, 0.1695, 0.2167, 0.1646, 0.233, 0.267, 0.3354, 0.25, 0.3371, 0.233, 0.3354, 0.2167, 0.3305, 0.2016, 0.3224, 0.1884, 0.3116, 0.1776, 0.2984, 0.1695, 0.2833, 0.1646, 0.267, 0.1629, 0.25, 0.1646, 0.233, 0.1695, 0.2167, 0.1776, 0.2016, 0.1884, 0.1884, 0.2016, 0.1776, 0.2167, 0.1695, 0.233, 0.1646, 0.25, 0.1629, 0.267, 0.1646, 0.2833, 0.1695, 0.2984, 0.1776, 0.3116, 0.1884, 0.3224, 0.2016, 0.3305, 0.2167, 0.3354, 0.233, 0.3371, 0.25, 0.3354, 0.267, 0.3305, 0.2833, 0.3224, 0.2984, 0.3116, 0.3116, 0.2984, 0.3224, 0.2833, 0.3305, 0.2016, 0.1776, 0.2167, 0.1695, 0.2167, 0.1695, 0.2016, 0.1776, 0.25, 0.3371, 0.233, 0.3354, 0.233, 0.3354, 0.25, 0.3371, 0.3224, 0.2984, 0.3116, 0.3116, 0.3116, 0.3116, 0.3224, 0.2984, 0.2167, 0.1695, 0.233, 0.1646, 0.233, 0.1646, 0.2167, 0.1695, 0.233, 0.3354, 0.2167, 0.3305, 0.2167, 0.3305, 0.233, 0.3354, 0.3116, 0.3116, 0.2984, 0.3224, 0.2984, 0.3224, 0.3116, 0.3116, 0.233, 0.1646, 0.25, 0.1629, 0.25, 0.1629, 0.233, 0.1646, 0.2167, 0.3305, 0.2016, 0.3224, 0.2016, 0.3224, 0.2167, 0.3305, 0.2984, 0.3224, 0.2833, 0.3305, 0.2833, 0.3305, 0.2984, 0.3224, 0.25, 0.1629, 0.267, 0.1646, 0.267, 0.1646, 0.25, 0.1629, 0.2016, 0.3224, 0.1884, 0.3116, 0.1884, 0.3116, 0.2016, 0.3224, 0.267, 0.1646, 0.2833, 0.1695, 0.2833, 0.1695, 0.267, 0.1646, 0.1884, 0.3116, 0.1776, 0.2984, 0.1776, 0.2984, 0.1884, 0.3116, 0.2833, 0.1695, 0.2984, 0.1776, 0.2984, 0.1776, 0.2833, 0.1695, 0.1776, 0.2984, 0.1695, 0.2833, 0.1695, 0.2833, 0.1776, 0.2984, 0.2984, 0.1776, 0.3116, 0.1884, 0.3116, 0.1884, 0.2984, 0.1776, 0.1695, 0.2833, 0.1646, 0.267, 0.1646, 0.267, 0.1695, 0.2833, 0.3116, 0.1884, 0.3224, 0.2016, 0.3224, 0.2016, 0.3116, 0.1884, 0.1646, 0.267, 0.1629, 0.25, 0.1629, 0.25, 0.1646, 0.267, 0.3224, 0.2016, 0.3305, 0.2167, 0.3305, 0.2167, 0.3224, 0.2016, 0.1629, 0.25, 0.1646, 0.233, 0.1646, 0.233, 0.1629, 0.25, 0.3305, 0.2167, 0.3354, 0.233, 0.3354, 0.233, 0.3305, 0.2167, 0.1646, 0.233, 0.1695, 0.2167, 0.1695, 0.2167, 0.1646, 0.233, 0.3354, 0.233, 0.3371, 0.25, 0.3371, 0.25, 0.3354, 0.233, 0.1695, 0.2167, 0.1776, 0.2016, 0.1776, 0.2016, 0.1695, 0.2167, 0.3371, 0.25, 0.3354, 0.267, 0.3354, 0.267, 0.3371, 0.25, 0.1776, 0.2016, 0.1884, 0.1884, 0.1884, 0.1884, 0.1776, 0.2016, 0.267, 0.3354, 0.25, 0.3371, 0.25, 0.3371, 0.267, 0.3354, 0.3354, 0.267, 0.3305, 0.2833, 0.3305, 0.2833, 0.3354, 0.267, 0.1884, 0.1884, 0.2016, 0.1776, 0.2016, 0.1776, 0.1884, 0.1884, 0.2833, 0.3305, 0.267, 0.3354, 0.267, 0.3354, 0.2833, 0.3305])
me_cilindro.use_remesh_fix_poles = True
me_cilindro.use_remesh_preserve_attributes = False
me_cilindro.update()
me_cubo_002 = bpy.data.meshes.new('Cubo.002')
me_cubo_002.from_pydata([(-1.0, -1.0, -1.539), (-0.7953, -0.7953, 1.0), (-1.0, 1.0, -1.539), (-0.7953, 0.7953, 1.0), (1.0, -1.0, -1.539), (0.7953, -0.7953, 1.0), (1.0, 1.0, -1.539), (0.7953, 0.7953, 1.0), (-1.0, -1.698, 0.2839), (-1.0, 1.698, 0.2839), (1.0, 1.698, 0.2839), (1.0, -1.698, 0.2839), (-1.0, 1.295, -0.6275), (1.0, 1.295, -0.6275), (1.0, -1.295, -0.6275), (-1.0, -1.295, -0.6275), (-1.0, 0.0, -1.539), (-0.7953, 0.0, 1.0), (1.0, 0.0, -1.539), (0.7953, 0.0, 1.0), (1.0, 0.0, 0.2839), (-1.0, 0.0, 0.2839), (-1.0, 0.0, -0.6275), (1.0, 0.0, -0.6275), (-0.8977, -1.274, 0.6419), (-0.8977, 1.274, 0.6419), (0.8977, 1.274, 0.6419), (0.8977, -1.274, 0.6419), (0.8977, 0.0, 0.6419), (-0.8977, 0.0, 0.6419)], [], [(29, 17, 3, 25), (25, 3, 7, 26), (28, 19, 5, 27), (27, 5, 1, 24), (16, 18, 4, 0), (19, 17, 1, 5), (14, 11, 8, 15), (23, 20, 11, 14), (12, 9, 10, 13), (22, 21, 9, 12), (16, 22, 12, 2), (2, 12, 13, 6), (18, 23, 14, 4), (4, 14, 15, 0), (6, 13, 23, 18), (0, 15, 22, 16), (15, 8, 21, 22), (13, 10, 20, 23), (7, 3, 17, 19), (2, 6, 18, 16), (26, 7, 19, 28), (24, 1, 17, 29), (8, 24, 29, 21), (10, 26, 28, 20), (11, 27, 24, 8), (20, 28, 27, 11), (9, 25, 26, 10), (21, 29, 25, 9)])
_uv = me_cubo_002.uv_layers.new(name='MapaUV')
_uv.uv.foreach_set('vector', [0.5625, 0.125, 0.625, 0.125, 0.625, 0.25, 0.5625, 0.25, 0.5625, 0.25, 0.625, 0.25, 0.625, 0.5, 0.5625, 0.5, 0.5625, 0.625, 0.625, 0.625, 0.625, 0.75, 0.5625, 0.75, 0.5625, 0.75, 0.625, 0.75, 0.625, 1.0, 0.5625, 1.0, 0.125, 0.625, 0.375, 0.625, 0.375, 0.75, 0.125, 0.75, 0.625, 0.625, 0.875, 0.625, 0.875, 0.75, 0.625, 0.75, 0.4375, 0.75, 0.5, 0.75, 0.5, 1.0, 0.4375, 1.0, 0.4375, 0.625, 0.5, 0.625, 0.5, 0.75, 0.4375, 0.75, 0.4375, 0.25, 0.5, 0.25, 0.5, 0.5, 0.4375, 0.5, 0.4375, 0.125, 0.5, 0.125, 0.5, 0.25, 0.4375, 0.25, 0.375, 0.125, 0.4375, 0.125, 0.4375, 0.25, 0.375, 0.25, 0.375, 0.25, 0.4375, 0.25, 0.4375, 0.5, 0.375, 0.5, 0.375, 0.625, 0.4375, 0.625, 0.4375, 0.75, 0.375, 0.75, 0.375, 0.75, 0.4375, 0.75, 0.4375, 1.0, 0.375, 1.0, 0.375, 0.5, 0.4375, 0.5, 0.4375, 0.625, 0.375, 0.625, 0.375, 0.0, 0.4375, 0.0, 0.4375, 0.125, 0.375, 0.125, 0.4375, 0.0, 0.5, 0.0, 0.5, 0.125, 0.4375, 0.125, 0.4375, 0.5, 0.5, 0.5, 0.5, 0.625, 0.4375, 0.625, 0.625, 0.5, 0.875, 0.5, 0.875, 0.625, 0.625, 0.625, 0.125, 0.5, 0.375, 0.5, 0.375, 0.625, 0.125, 0.625, 0.5625, 0.5, 0.625, 0.5, 0.625, 0.625, 0.5625, 0.625, 0.5625, 0.0, 0.625, 0.0, 0.625, 0.125, 0.5625, 0.125, 0.5, 0.0, 0.5625, 0.0, 0.5625, 0.125, 0.5, 0.125, 0.5, 0.5, 0.5625, 0.5, 0.5625, 0.625, 0.5, 0.625, 0.5, 0.75, 0.5625, 0.75, 0.5625, 1.0, 0.5, 1.0, 0.5, 0.625, 0.5625, 0.625, 0.5625, 0.75, 0.5, 0.75, 0.5, 0.25, 0.5625, 0.25, 0.5625, 0.5, 0.5, 0.5, 0.5, 0.125, 0.5625, 0.125, 0.5625, 0.25, 0.5, 0.25])
me_cubo_002.use_remesh_fix_poles = True
me_cubo_002.use_remesh_preserve_attributes = False
me_cubo_002.update()

# ---- objects
ob_cube = bpy.data.objects.new('Cube', me_cube)
ob_light = bpy.data.objects.new('Light', light_light)
ob_camera = bpy.data.objects.new('Camera', cam_camera)
ob_cilindro = bpy.data.objects.new('Cilindro', me_cilindro)
ob_cubo = bpy.data.objects.new('Cubo', me_cubo_002)

# ---- transforms, parenting, visibility, modifiers, constraints
ob_cube.location = (-0.002806, 0.01159, 0.0)
ob_cube.rotation_euler = (0.0, -0.0, -7.845)
ob_cube.lock_rotations_4d = False
ob_cube.empty_display_type = 'ARROWS'
ob_cube.lineart.crease_threshold = 0.0
_m = ob_cube.modifiers.new('Subdivisión', 'SUBSURF')
ob_light.location = (4.082, 0.9823, 5.904)
ob_light.rotation_euler = (0.6503, 0.05522, 1.858)
ob_light.lock_rotations_4d = False
ob_light.empty_display_type = 'ARROWS'
ob_light.color = (0.0, 0.0, 0.0, 0.0)
ob_light.lineart.crease_threshold = 0.0
ob_camera.location = (7.359, -6.926, 4.958)
ob_camera.rotation_euler = (1.109, 0.0, 0.8149)
ob_camera.lock_rotations_4d = False
ob_camera.empty_display_type = 'ARROWS'
ob_camera.color = (0.0, 0.0, 0.0, 0.0)
ob_camera.display_type = 'WIRE'
ob_camera.lineart.crease_threshold = 0.0
ob_cilindro.location = (-0.002806, 0.01159, 0.3235)
ob_cilindro.rotation_euler = (0.0, -0.0, -7.845)
ob_cilindro.scale = (2.191, 2.191, -0.08699)
ob_cubo.location = (0.0, 0.0, -2.446)
ob_cubo.scale = (0.9308, 0.9308, 1.457)
_m = ob_cubo.modifiers.new('Subdivisión', 'SUBSURF')

# ---- collection membership
col_collection.objects.link(ob_cube)
col_collection.objects.link(ob_light)
col_collection.objects.link(ob_camera)
col_collection.objects.link(ob_cilindro)
col_collection.objects.link(ob_cubo)

# ---- scene / render settings (as saved in the file)
scene.camera = ob_camera
scene.frame_start = 1; scene.frame_end = 250; scene.frame_set(1)
scene.render.engine = 'BLENDER_EEVEE_NEXT'
scene.cycles.use_denoising = False
scene.cycles.samples = 128
scene.cycles.sampling_pattern = 'TABULATED_SOBOL'
scene.cycles.use_adaptive_sampling = False
scene.cycles.use_light_tree = False
scene.view_settings.view_transform = 'Filmic'
bpy.context.view_layer.update()
